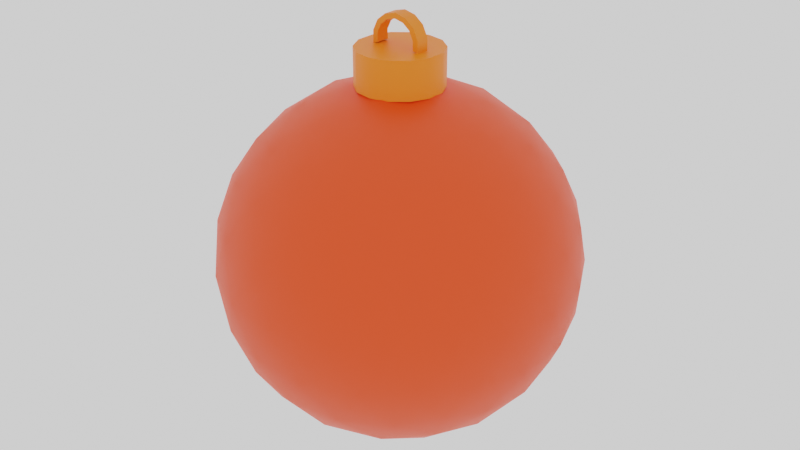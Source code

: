 # Source: ball.blend  (saved by Blender 3.2.14; exported with 4.5.12 LTS)
import bpy
from mathutils import Matrix  # noqa: F401  (used for matrix-valued properties, if any)

bpy.ops.wm.read_factory_settings(use_empty=True)
scene = bpy.context.scene
scene.name = 'Scene'

# ---- collections
col_collection = bpy.data.collections.new('Collection'); scene.collection.children.link(col_collection)

# ---- materials (node trees are filled in below, after node groups)
mat_material_001 = bpy.data.materials.new('Material.001')
mat_material_001.use_transparent_shadow = False

# ---- node groups
ng_auto_smooth = bpy.data.node_groups.new('Auto Smooth', 'GeometryNodeTree')
_s = ng_auto_smooth.interface.new_socket(name='Geometry', in_out='OUTPUT', socket_type='NodeSocketGeometry')
_s = ng_auto_smooth.interface.new_socket(name='Geometry', in_out='INPUT', socket_type='NodeSocketGeometry')
_s = ng_auto_smooth.interface.new_socket(name='Angle', in_out='INPUT', socket_type='NodeSocketFloat')
_s.subtype = 'ANGLE'
_s.min_value = 0.0
_s.max_value = 3.142
ng_auto_smooth.is_modifier = True
_N = ng_auto_smooth.nodes; _L = ng_auto_smooth.links
n0 = _N.new('NodeGroupOutput'); n0.name = 'Group Output'; n0.location = (480, -100)
n1 = _N.new('NodeGroupInput'); n1.name = 'Group Input'; n1.location = (-420, -300)
n2 = _N.new('NodeGroupInput'); n2.name = 'Group Input.001'; n2.location = (-60, -100)
n3 = _N.new('GeometryNodeSetShadeSmooth'); n3.name = 'Set Shade Smooth'; n3.location = (120, -100)
n3.domain = 'EDGE'
n4 = _N.new('GeometryNodeSetShadeSmooth'); n4.name = 'Set Shade Smooth.001'; n4.location = (300, -100)
n5 = _N.new('GeometryNodeInputMeshEdgeAngle'); n5.name = 'Edge Angle'; n5.location = (-420, -220)
n6 = _N.new('GeometryNodeInputEdgeSmooth'); n6.name = 'Is Edge Smooth'; n6.location = (-60, -160)
n7 = _N.new('GeometryNodeInputShadeSmooth'); n7.name = 'Is Face Smooth'; n7.location = (-240, -340)
n8 = _N.new('FunctionNodeBooleanMath'); n8.name = 'Boolean Math'; n8.location = (-60, -220)
n9 = _N.new('FunctionNodeCompare'); n9.name = 'Compare'; n9.location = (-240, -180)
n9.operation = 'LESS_EQUAL'
_L.new(n5.outputs[0], n9.inputs[0])
_L.new(n4.outputs[0], n0.inputs[0])
_L.new(n1.outputs[1], n9.inputs[1])
_L.new(n9.outputs[0], n8.inputs[0])
_L.new(n7.outputs[0], n8.inputs[1])
_L.new(n2.outputs[0], n3.inputs[0])
_L.new(n6.outputs[0], n3.inputs[1])
_L.new(n3.outputs[0], n4.inputs[0])
_L.new(n8.outputs[0], n3.inputs[2])
n0.is_active_output = True

# ---- material node trees
mat_material_001.use_nodes = True; mat_material_001.node_tree.nodes.clear()
_N = mat_material_001.node_tree.nodes; _L = mat_material_001.node_tree.links
n0 = _N.new('ShaderNodeBsdfPrincipled'); n0.name = 'Principled BSDF'; n0.location = (10, 300)
n0.distribution = 'GGX'
n0.subsurface_method = 'RANDOM_WALK_SKIN'
n0.inputs[3].default_value = 1.45
n0.inputs[27].default_value = (0.0, 0.0, 0.0, 1.0)
n0.inputs[28].default_value = 1.0
n1 = _N.new('ShaderNodeOutputMaterial'); n1.name = 'Material Output'; n1.location = (300, 300)
n2 = _N.new('ShaderNodeVertexColor'); n2.name = 'Color Attribute'; n2.location = (-363, 237)
_L.new(n0.outputs[0], n1.inputs[0])
_L.new(n2.outputs[0], n0.inputs[0])
n1.is_active_output = True

# ---- world
world_world = bpy.data.worlds.new('World'); scene.world = world_world
world_world.use_nodes = True; world_world.node_tree.nodes.clear()
_N = world_world.node_tree.nodes; _L = world_world.node_tree.links
n0 = _N.new('ShaderNodeOutputWorld'); n0.name = 'World Output'; n0.location = (300, 300)
n1 = _N.new('ShaderNodeBackground'); n1.name = 'Background'; n1.location = (10, 300)
n1.inputs[0].default_value = (1.0, 1.0, 1.0, 1.0)
_L.new(n1.outputs[0], n0.inputs[0])
n0.is_active_output = True
world_world.color = (0.05088, 0.05088, 0.05088)
world_world.use_sun_shadow = False
world_world.sun_shadow_jitter_overblur = 0.0

# ---- meshes
me_cylinder_001 = bpy.data.meshes.new('Cylinder.001')
me_cylinder_001.from_pydata([(1.626e-09, 0.2363, 0.9678), (1.626e-09, 0.2363, 1.176), (0.1025, 0.2129, 0.9678), (0.1025, 0.2129, 1.176), (0.1847, 0.1473, 0.9678), (0.1847, 0.1473, 1.176), (0.2304, 0.05258, 0.9678), (0.2304, 0.05258, 1.176), (0.2304, -0.05258, 0.9678), (0.2304, -0.05258, 1.176), (0.1847, -0.1473, 0.9678), (0.1847, -0.1473, 1.176), (0.1025, -0.2129, 0.9678), (0.1025, -0.2129, 1.176), (-1.903e-08, -0.2363, 0.9678), (-1.903e-08, -0.2363, 1.176), (-0.1025, -0.2129, 0.9678), (-0.1025, -0.2129, 1.176), (-0.1847, -0.1473, 0.9678), (-0.1847, -0.1473, 1.176), (-0.2304, -0.05258, 0.9678), (-0.2304, -0.05258, 1.176), (-0.2304, 0.05258, 0.9678), (-0.2304, 0.05258, 1.176), (-0.1847, 0.1473, 0.9678), (-0.1847, 0.1473, 1.176), (-0.1025, 0.2129, 0.9678), (-0.1025, 0.2129, 1.176), (0.0, 0.0, -1.0), (0.7236, -0.5257, -0.4472), (-0.2764, -0.8506, -0.4472), (-0.8944, 0.0, -0.4472), (-0.2764, 0.8506, -0.4472), (0.7236, 0.5257, -0.4472), (0.2764, -0.8506, 0.4472), (-0.7236, -0.5257, 0.4472), (-0.7236, 0.5257, 0.4472), (0.2764, 0.8506, 0.4472), (0.8944, 0.0, 0.4472), (0.0, 0.0, 1.0), (-0.2328, -0.7166, -0.6575), (-0.1625, -0.5, -0.8507), (-0.07761, -0.2389, -0.9679), (0.2032, -0.1476, -0.9679), (0.4253, -0.309, -0.8507), (0.6095, -0.4429, -0.6575), (0.5319, -0.6817, -0.5023), (0.2629, -0.809, -0.5257), (-0.02964, -0.8642, -0.5023), (0.8127, 0.2952, -0.5023), (0.8506, 0.0, -0.5257), (0.8127, -0.2952, -0.5023), (0.2032, 0.1476, -0.9679), (0.4253, 0.309, -0.8507), (0.6095, 0.4429, -0.6575), (-0.7534, 0.0, -0.6575), (-0.5257, 0.0, -0.8507), (-0.2511, 0.0, -0.9679), (-0.484, -0.7166, -0.5023), (-0.6882, -0.5, -0.5257), (-0.8311, -0.2389, -0.5023), (-0.2328, 0.7166, -0.6575), (-0.1625, 0.5, -0.8507), (-0.07761, 0.2389, -0.9679), (-0.8311, 0.2389, -0.5023), (-0.6882, 0.5, -0.5257), (-0.484, 0.7166, -0.5023), (-0.02964, 0.8642, -0.5023), (0.2629, 0.809, -0.5257), (0.5319, 0.6817, -0.5023), (0.9566, -0.1476, 0.2511), (0.9511, -0.309, -1.752e-08), (0.8607, -0.4429, -0.2512), (0.8607, 0.4429, -0.2512), (0.9511, 0.309, 1.752e-08), (0.9566, 0.1476, 0.2511), (0.1552, -0.9554, 0.2512), (0.0, -1.0, -1.752e-08), (-0.1552, -0.9554, -0.2512), (0.6872, -0.6817, -0.2512), (0.5878, -0.809, 1.752e-08), (0.436, -0.8642, 0.2512), (-0.8607, -0.4429, 0.2512), (-0.9511, -0.309, -1.752e-08), (-0.9566, -0.1476, -0.2511), (-0.436, -0.8642, -0.2512), (-0.5878, -0.809, 1.752e-08), (-0.6872, -0.6817, 0.2512), (-0.6872, 0.6817, 0.2512), (-0.5878, 0.809, -1.752e-08), (-0.436, 0.8642, -0.2512), (-0.9566, 0.1476, -0.2511), (-0.9511, 0.309, 1.752e-08), (-0.8607, 0.4429, 0.2512), (0.436, 0.8642, 0.2512), (0.5878, 0.809, -1.752e-08), (0.6872, 0.6817, -0.2512), (-0.1552, 0.9554, -0.2512), (0.0, 1.0, 1.752e-08), (0.1552, 0.9554, 0.2512), (0.8311, -0.2389, 0.5023), (0.6882, -0.5, 0.5257), (0.484, -0.7166, 0.5023), (0.02964, -0.8642, 0.5023), (-0.2629, -0.809, 0.5257), (-0.5319, -0.6817, 0.5023), (-0.8127, -0.2952, 0.5023), (-0.8506, 0.0, 0.5257), (-0.8127, 0.2952, 0.5023), (-0.5319, 0.6817, 0.5023), (-0.2629, 0.809, 0.5257), (0.02964, 0.8642, 0.5023), (0.484, 0.7166, 0.5023), (0.6882, 0.5, 0.5257), (0.8311, 0.2389, 0.5023), (0.07761, -0.2389, 0.9679), (0.1625, -0.5, 0.8507), (0.2328, -0.7166, 0.6575), (0.7534, 0.0, 0.6575), (0.5257, 0.0, 0.8507), (0.2511, 0.0, 0.9679), (-0.2032, -0.1476, 0.9679), (-0.4253, -0.309, 0.8507), (-0.6095, -0.4429, 0.6575), (-0.2032, 0.1476, 0.9679), (-0.4253, 0.309, 0.8507), (-0.6095, 0.4429, 0.6575), (0.07761, 0.2389, 0.9679), (0.1625, 0.5, 0.8507), (0.2328, 0.7166, 0.6575), (0.3618, 0.2629, 0.8944), (0.6382, 0.2629, 0.7236), (0.4472, 0.5257, 0.7236), (-0.1382, 0.4253, 0.8944), (-0.05279, 0.6882, 0.7236), (-0.3618, 0.5878, 0.7236), (-0.4472, 0.0, 0.8944), (-0.6708, 0.1625, 0.7236), (-0.6708, -0.1625, 0.7236), (-0.1382, -0.4253, 0.8944), (-0.3618, -0.5878, 0.7236), (-0.05279, -0.6882, 0.7236), (0.3618, -0.2629, 0.8944), (0.4472, -0.5257, 0.7236), (0.6382, -0.2629, 0.7236), (0.8618, 0.4253, 0.2764), (0.809, 0.5878, 0.0), (0.6708, 0.6882, 0.2764), (-0.1382, 0.9511, 0.2764), (-0.309, 0.9511, -4.92e-07), (-0.4472, 0.8506, 0.2764), (-0.9472, 0.1625, 0.2764), (-1.0, -3.608e-07, 6.232e-07), (-0.9472, -0.1625, 0.2764), (-0.4472, -0.8506, 0.2764), (-0.309, -0.9511, -7.872e-07), (-0.1382, -0.9511, 0.2764), (0.6708, -0.6882, 0.2764), (0.809, -0.5878, -1.902e-06), (0.8618, -0.4253, 0.2764), (0.309, 0.9511, -2.615e-14), (0.4472, 0.8506, -0.2764), (0.1382, 0.9511, -0.2764), (-0.809, 0.5878, -7.845e-14), (-0.6708, 0.6882, -0.2764), (-0.8618, 0.4253, -0.2764), (-0.809, -0.5878, 8.031e-14), (-0.8618, -0.4253, -0.2764), (-0.6708, -0.6882, -0.2764), (0.309, -0.9511, 2.802e-14), (0.1382, -0.9511, -0.2764), (0.4472, -0.8506, -0.2764), (1.0, 0.0, 0.0), (0.9472, -0.1625, -0.2764), (0.9472, 0.1625, -0.2764), (0.3618, 0.5878, -0.7236), (0.1382, 0.4253, -0.8944), (0.05279, 0.6882, -0.7236), (-0.4472, 0.5257, -0.7236), (-0.3618, 0.2629, -0.8944), (-0.6382, 0.2629, -0.7236), (-0.6382, -0.2629, -0.7236), (-0.3618, -0.2629, -0.8944), (-0.4472, -0.5257, -0.7236), (0.6708, 0.1625, -0.7236), (0.6708, -0.1625, -0.7236), (0.4472, -7.38e-07, -0.8944), (0.05279, -0.6882, -0.7236), (0.1382, -0.4253, -0.8944), (0.3618, -0.5878, -0.7236), (0.1128, -0.03865, 1.182), (0.1128, 0.03865, 1.182), (0.1128, -0.03865, 1.234), (0.1128, 0.03865, 1.234), (0.09049, -0.03865, 1.28), (0.09049, 0.03865, 1.28), (0.05022, -0.03865, 1.312), (0.05022, 0.03865, 1.312), (-1e-08, -0.03865, 1.324), (-1e-08, 0.03865, 1.324), (-0.05022, -0.03865, 1.312), (-0.05022, 0.03865, 1.312), (-0.09049, -0.03865, 1.28), (-0.09049, 0.03865, 1.28), (-0.1128, -0.03865, 1.234), (-0.1128, 0.03865, 1.234), (-0.1128, -0.03865, 1.182), (-0.1128, 0.03865, 1.182), (0.1421, -0.03865, 1.175), (0.1421, 0.03865, 1.175), (0.1421, -0.03865, 1.24), (0.1421, 0.03865, 1.24), (0.1139, -0.03865, 1.299), (0.1139, 0.03865, 1.299), (0.06323, -0.03865, 1.339), (0.06323, 0.03865, 1.339), (-1.092e-08, -0.03865, 1.354), (-1.092e-08, 0.03865, 1.354), (-0.06323, -0.03865, 1.339), (-0.06323, 0.03865, 1.339), (-0.1139, -0.03865, 1.299), (-0.1139, 0.03865, 1.299), (-0.1421, -0.03865, 1.24), (-0.1421, 0.03865, 1.24), (-0.1421, -0.03865, 1.175), (-0.1421, 0.03865, 1.175)], [], [(0, 1, 3, 2), (2, 3, 5, 4), (4, 5, 7, 6), (6, 7, 9, 8), (8, 9, 11, 10), (10, 11, 13, 12), (12, 13, 15, 14), (14, 15, 17, 16), (16, 17, 19, 18), (18, 19, 21, 20), (20, 21, 23, 22), (22, 23, 25, 24), (3, 1, 27, 25, 23, 21, 19, 17, 15, 13, 11, 9, 7, 5), (24, 25, 27, 26), (26, 27, 1, 0), (0, 2, 4, 6, 8, 10, 12, 14, 16, 18, 20, 22, 24, 26), (28, 43, 42), (29, 45, 51), (28, 42, 57), (28, 57, 63), (28, 63, 52), (29, 51, 72), (30, 48, 78), (31, 60, 84), (32, 66, 90), (33, 69, 96), (29, 72, 79), (30, 78, 85), (31, 84, 91), (32, 90, 97), (33, 96, 73), (34, 102, 117), (35, 105, 123), (36, 108, 126), (37, 111, 129), (38, 114, 118), (120, 127, 39), (119, 130, 120), (118, 131, 119), (120, 130, 127), (130, 128, 127), (119, 131, 130), (131, 132, 130), (130, 132, 128), (132, 129, 128), (118, 114, 131), (114, 113, 131), (131, 113, 132), (113, 112, 132), (132, 112, 129), (112, 37, 129), (127, 124, 39), (128, 133, 127), (129, 134, 128), (127, 133, 124), (133, 125, 124), (128, 134, 133), (134, 135, 133), (133, 135, 125), (135, 126, 125), (129, 111, 134), (111, 110, 134), (134, 110, 135), (110, 109, 135), (135, 109, 126), (109, 36, 126), (124, 121, 39), (125, 136, 124), (126, 137, 125), (124, 136, 121), (136, 122, 121), (125, 137, 136), (137, 138, 136), (136, 138, 122), (138, 123, 122), (126, 108, 137), (108, 107, 137), (137, 107, 138), (107, 106, 138), (138, 106, 123), (106, 35, 123), (121, 115, 39), (122, 139, 121), (123, 140, 122), (121, 139, 115), (139, 116, 115), (122, 140, 139), (140, 141, 139), (139, 141, 116), (141, 117, 116), (123, 105, 140), (105, 104, 140), (140, 104, 141), (104, 103, 141), (141, 103, 117), (103, 34, 117), (115, 120, 39), (116, 142, 115), (117, 143, 116), (115, 142, 120), (142, 119, 120), (116, 143, 142), (143, 144, 142), (142, 144, 119), (144, 118, 119), (117, 102, 143), (102, 101, 143), (143, 101, 144), (101, 100, 144), (144, 100, 118), (100, 38, 118), (75, 114, 38), (74, 145, 75), (73, 146, 74), (75, 145, 114), (145, 113, 114), (74, 146, 145), (146, 147, 145), (145, 147, 113), (147, 112, 113), (73, 96, 146), (96, 95, 146), (146, 95, 147), (95, 94, 147), (147, 94, 112), (94, 37, 112), (99, 111, 37), (98, 148, 99), (97, 149, 98), (99, 148, 111), (148, 110, 111), (98, 149, 148), (149, 150, 148), (148, 150, 110), (150, 109, 110), (97, 90, 149), (90, 89, 149), (149, 89, 150), (89, 88, 150), (150, 88, 109), (88, 36, 109), (93, 108, 36), (92, 151, 93), (91, 152, 92), (93, 151, 108), (151, 107, 108), (92, 152, 151), (152, 153, 151), (151, 153, 107), (153, 106, 107), (91, 84, 152), (84, 83, 152), (152, 83, 153), (83, 82, 153), (153, 82, 106), (82, 35, 106), (87, 105, 35), (86, 154, 87), (85, 155, 86), (87, 154, 105), (154, 104, 105), (86, 155, 154), (155, 156, 154), (154, 156, 104), (156, 103, 104), (85, 78, 155), (78, 77, 155), (155, 77, 156), (77, 76, 156), (156, 76, 103), (76, 34, 103), (81, 102, 34), (80, 157, 81), (79, 158, 80), (81, 157, 102), (157, 101, 102), (80, 158, 157), (158, 159, 157), (157, 159, 101), (159, 100, 101), (79, 72, 158), (72, 71, 158), (158, 71, 159), (71, 70, 159), (159, 70, 100), (70, 38, 100), (94, 99, 37), (95, 160, 94), (96, 161, 95), (94, 160, 99), (160, 98, 99), (95, 161, 160), (161, 162, 160), (160, 162, 98), (162, 97, 98), (96, 69, 161), (69, 68, 161), (161, 68, 162), (68, 67, 162), (162, 67, 97), (67, 32, 97), (88, 93, 36), (89, 163, 88), (90, 164, 89), (88, 163, 93), (163, 92, 93), (89, 164, 163), (164, 165, 163), (163, 165, 92), (165, 91, 92), (90, 66, 164), (66, 65, 164), (164, 65, 165), (65, 64, 165), (165, 64, 91), (64, 31, 91), (82, 87, 35), (83, 166, 82), (84, 167, 83), (82, 166, 87), (166, 86, 87), (83, 167, 166), (167, 168, 166), (166, 168, 86), (168, 85, 86), (84, 60, 167), (60, 59, 167), (167, 59, 168), (59, 58, 168), (168, 58, 85), (58, 30, 85), (76, 81, 34), (77, 169, 76), (78, 170, 77), (76, 169, 81), (169, 80, 81), (77, 170, 169), (170, 171, 169), (169, 171, 80), (171, 79, 80), (78, 48, 170), (48, 47, 170), (170, 47, 171), (47, 46, 171), (171, 46, 79), (46, 29, 79), (70, 75, 38), (71, 172, 70), (72, 173, 71), (70, 172, 75), (172, 74, 75), (71, 173, 172), (173, 174, 172), (172, 174, 74), (174, 73, 74), (72, 51, 173), (51, 50, 173), (173, 50, 174), (50, 49, 174), (174, 49, 73), (49, 33, 73), (54, 69, 33), (53, 175, 54), (52, 176, 53), (54, 175, 69), (175, 68, 69), (53, 176, 175), (176, 177, 175), (175, 177, 68), (177, 67, 68), (52, 63, 176), (63, 62, 176), (176, 62, 177), (62, 61, 177), (177, 61, 67), (61, 32, 67), (61, 66, 32), (62, 178, 61), (63, 179, 62), (61, 178, 66), (178, 65, 66), (62, 179, 178), (179, 180, 178), (178, 180, 65), (180, 64, 65), (63, 57, 179), (57, 56, 179), (179, 56, 180), (56, 55, 180), (180, 55, 64), (55, 31, 64), (55, 60, 31), (56, 181, 55), (57, 182, 56), (55, 181, 60), (181, 59, 60), (56, 182, 181), (182, 183, 181), (181, 183, 59), (183, 58, 59), (57, 42, 182), (42, 41, 182), (182, 41, 183), (41, 40, 183), (183, 40, 58), (40, 30, 58), (49, 54, 33), (50, 184, 49), (51, 185, 50), (49, 184, 54), (184, 53, 54), (50, 185, 184), (185, 186, 184), (184, 186, 53), (186, 52, 53), (51, 45, 185), (45, 44, 185), (185, 44, 186), (44, 43, 186), (186, 43, 52), (43, 28, 52), (40, 48, 30), (41, 187, 40), (42, 188, 41), (40, 187, 48), (187, 47, 48), (41, 188, 187), (188, 189, 187), (187, 189, 47), (189, 46, 47), (42, 43, 188), (43, 44, 188), (188, 44, 189), (44, 45, 189), (189, 45, 46), (45, 29, 46), (208, 209, 211, 210), (210, 211, 213, 212), (212, 213, 215, 214), (214, 215, 217, 216), (216, 217, 219, 218), (218, 219, 221, 220), (220, 221, 223, 222), (222, 223, 225, 224), (193, 191, 190, 192), (195, 193, 192, 194), (192, 190, 208, 210), (191, 193, 211, 209), (194, 192, 210, 212), (193, 195, 213, 211), (196, 194, 212, 214), (195, 197, 215, 213), (198, 196, 214, 216), (197, 199, 217, 215), (200, 198, 216, 218), (199, 201, 219, 217), (202, 200, 218, 220), (201, 203, 221, 219), (204, 202, 220, 222), (203, 205, 223, 221), (206, 204, 222, 224), (205, 207, 225, 223), (197, 195, 194, 196), (199, 197, 196, 198), (201, 199, 198, 200), (203, 201, 200, 202), (205, 203, 202, 204), (207, 205, 204, 206)])
me_cylinder_001.polygons.foreach_set('use_smooth', [True] * 368)
_uv = me_cylinder_001.uv_layers.new(name='UVMap')
_uv.uv.foreach_set('vector', [1.0, 0.5, 1.0, 1.0, 0.9286, 1.0, 0.9286, 0.5, 0.9286, 0.5, 0.9286, 1.0, 0.8571, 1.0, 0.8571, 0.5, 0.8571, 0.5, 0.8571, 1.0, 0.7857, 1.0, 0.7857, 0.5, 0.7857, 0.5, 0.7857, 1.0, 0.7143, 1.0, 0.7143, 0.5, 0.7143, 0.5, 0.7143, 1.0, 0.6429, 1.0, 0.6429, 0.5, 0.6429, 0.5, 0.6429, 1.0, 0.5714, 1.0, 0.5714, 0.5, 0.5714, 0.5, 0.5714, 1.0, 0.5, 1.0, 0.5, 0.5, 0.5, 0.5, 0.5, 1.0, 0.4286, 1.0, 0.4286, 0.5, 0.4286, 0.5, 0.4286, 1.0, 0.3571, 1.0, 0.3571, 0.5, 0.3571, 0.5, 0.3571, 1.0, 0.2857, 1.0, 0.2857, 0.5, 0.2857, 0.5, 0.2857, 1.0, 0.2143, 1.0, 0.2143, 0.5, 0.2143, 0.5, 0.2143, 1.0, 0.1429, 1.0, 0.1429, 0.5, 0.3541, 0.4662, 0.25, 0.49, 0.1459, 0.4662, 0.06236, 0.3996, 0.01602, 0.3034, 0.01602, 0.1966, 0.06236, 0.1004, 0.1459, 0.03377, 0.25, 0.01, 0.3541, 0.03377, 0.4376, 0.1004, 0.484, 0.1966, 0.484, 0.3034, 0.4376, 0.3996, 0.1429, 0.5, 0.1429, 1.0, 0.07143, 1.0, 0.07143, 0.5, 0.07143, 0.5, 0.07143, 1.0, -1.341e-07, 1.0, -1.341e-07, 0.5, 0.75, 0.49, 0.8541, 0.4662, 0.9376, 0.3996, 0.984, 0.3034, 0.984, 0.1966, 0.9376, 0.1004, 0.8541, 0.03377, 0.75, 0.01, 0.6459, 0.03377, 0.5624, 0.1004, 0.516, 0.1966, 0.516, 0.3034, 0.5624, 0.3996, 0.6459, 0.4662, 0.1818, 0.0, 0.2045, 0.03937, 0.1591, 0.03937, 0.2727, 0.1575, 0.2955, 0.1181, 0.3182, 0.1575, 0.9091, 0.0, 0.9318, 0.03937, 0.8864, 0.03937, 0.7273, 0.0, 0.75, 0.03937, 0.7045, 0.03937, 0.5455, 0.0, 0.5682, 0.03937, 0.5227, 0.03937, 0.2727, 0.1575, 0.3182, 0.1575, 0.2955, 0.1968, 0.09091, 0.1575, 0.1364, 0.1575, 0.1136, 0.1968, 0.8182, 0.1575, 0.8636, 0.1575, 0.8409, 0.1968, 0.6364, 0.1575, 0.6818, 0.1575, 0.6591, 0.1968, 0.4545, 0.1575, 0.5, 0.1575, 0.4773, 0.1968, 0.2727, 0.1575, 0.2955, 0.1968, 0.25, 0.1968, 0.09091, 0.1575, 0.1136, 0.1968, 0.06818, 0.1968, 0.8182, 0.1575, 0.8409, 0.1968, 0.7955, 0.1968, 0.6364, 0.1575, 0.6591, 0.1968, 0.6136, 0.1968, 0.4545, 0.1575, 0.4773, 0.1968, 0.4318, 0.1968, 0.1818, 0.3149, 0.2273, 0.3149, 0.2045, 0.3543, 0.0, 0.3149, 0.04545, 0.3149, 0.02273, 0.3543, 0.7273, 0.3149, 0.7727, 0.3149, 0.75, 0.3543, 0.5455, 0.3149, 0.5909, 0.3149, 0.5682, 0.3543, 0.3636, 0.3149, 0.4091, 0.3149, 0.3864, 0.3543, 0.4318, 0.433, 0.4773, 0.433, 0.4545, 0.4724, 0.4091, 0.3937, 0.4545, 0.3937, 0.4318, 0.433, 0.3864, 0.3543, 0.4318, 0.3543, 0.4091, 0.3937, 0.4318, 0.433, 0.4545, 0.3937, 0.4773, 0.433, 0.4545, 0.3937, 0.5, 0.3937, 0.4773, 0.433, 0.4091, 0.3937, 0.4318, 0.3543, 0.4545, 0.3937, 0.4318, 0.3543, 0.4773, 0.3543, 0.4545, 0.3937, 0.4545, 0.3937, 0.4773, 0.3543, 0.5, 0.3937, 0.4773, 0.3543, 0.5227, 0.3543, 0.5, 0.3937, 0.3864, 0.3543, 0.4091, 0.3149, 0.4318, 0.3543, 0.4091, 0.3149, 0.4545, 0.3149, 0.4318, 0.3543, 0.4318, 0.3543, 0.4545, 0.3149, 0.4773, 0.3543, 0.4545, 0.3149, 0.5, 0.3149, 0.4773, 0.3543, 0.4773, 0.3543, 0.5, 0.3149, 0.5227, 0.3543, 0.5, 0.3149, 0.5455, 0.3149, 0.5227, 0.3543, 0.6136, 0.433, 0.6591, 0.433, 0.6364, 0.4724, 0.5909, 0.3937, 0.6364, 0.3937, 0.6136, 0.433, 0.5682, 0.3543, 0.6136, 0.3543, 0.5909, 0.3937, 0.6136, 0.433, 0.6364, 0.3937, 0.6591, 0.433, 0.6364, 0.3937, 0.6818, 0.3937, 0.6591, 0.433, 0.5909, 0.3937, 0.6136, 0.3543, 0.6364, 0.3937, 0.6136, 0.3543, 0.6591, 0.3543, 0.6364, 0.3937, 0.6364, 0.3937, 0.6591, 0.3543, 0.6818, 0.3937, 0.6591, 0.3543, 0.7045, 0.3543, 0.6818, 0.3937, 0.5682, 0.3543, 0.5909, 0.3149, 0.6136, 0.3543, 0.5909, 0.3149, 0.6364, 0.3149, 0.6136, 0.3543, 0.6136, 0.3543, 0.6364, 0.3149, 0.6591, 0.3543, 0.6364, 0.3149, 0.6818, 0.3149, 0.6591, 0.3543, 0.6591, 0.3543, 0.6818, 0.3149, 0.7045, 0.3543, 0.6818, 0.3149, 0.7273, 0.3149, 0.7045, 0.3543, 0.7955, 0.433, 0.8409, 0.433, 0.8182, 0.4724, 0.7727, 0.3937, 0.8182, 0.3937, 0.7955, 0.433, 0.75, 0.3543, 0.7955, 0.3543, 0.7727, 0.3937, 0.7955, 0.433, 0.8182, 0.3937, 0.8409, 0.433, 0.8182, 0.3937, 0.8636, 0.3937, 0.8409, 0.433, 0.7727, 0.3937, 0.7955, 0.3543, 0.8182, 0.3937, 0.7955, 0.3543, 0.8409, 0.3543, 0.8182, 0.3937, 0.8182, 0.3937, 0.8409, 0.3543, 0.8636, 0.3937, 0.8409, 0.3543, 0.8864, 0.3543, 0.8636, 0.3937, 0.75, 0.3543, 0.7727, 0.3149, 0.7955, 0.3543, 0.7727, 0.3149, 0.8182, 0.3149, 0.7955, 0.3543, 0.7955, 0.3543, 0.8182, 0.3149, 0.8409, 0.3543, 0.8182, 0.3149, 0.8636, 0.3149, 0.8409, 0.3543, 0.8409, 0.3543, 0.8636, 0.3149, 0.8864, 0.3543, 0.8636, 0.3149, 0.9091, 0.3149, 0.8864, 0.3543, 0.06818, 0.433, 0.1136, 0.433, 0.09091, 0.4724, 0.04545, 0.3937, 0.09091, 0.3937, 0.06818, 0.433, 0.02273, 0.3543, 0.06818, 0.3543, 0.04545, 0.3937, 0.06818, 0.433, 0.09091, 0.3937, 0.1136, 0.433, 0.09091, 0.3937, 0.1364, 0.3937, 0.1136, 0.433, 0.04545, 0.3937, 0.06818, 0.3543, 0.09091, 0.3937, 0.06818, 0.3543, 0.1136, 0.3543, 0.09091, 0.3937, 0.09091, 0.3937, 0.1136, 0.3543, 0.1364, 0.3937, 0.1136, 0.3543, 0.1591, 0.3543, 0.1364, 0.3937, 0.02273, 0.3543, 0.04545, 0.3149, 0.06818, 0.3543, 0.04545, 0.3149, 0.09091, 0.3149, 0.06818, 0.3543, 0.06818, 0.3543, 0.09091, 0.3149, 0.1136, 0.3543, 0.09091, 0.3149, 0.1364, 0.3149, 0.1136, 0.3543, 0.1136, 0.3543, 0.1364, 0.3149, 0.1591, 0.3543, 0.1364, 0.3149, 0.1818, 0.3149, 0.1591, 0.3543, 0.25, 0.433, 0.2955, 0.433, 0.2727, 0.4724, 0.2273, 0.3937, 0.2727, 0.3937, 0.25, 0.433, 0.2045, 0.3543, 0.25, 0.3543, 0.2273, 0.3937, 0.25, 0.433, 0.2727, 0.3937, 0.2955, 0.433, 0.2727, 0.3937, 0.3182, 0.3937, 0.2955, 0.433, 0.2273, 0.3937, 0.25, 0.3543, 0.2727, 0.3937, 0.25, 0.3543, 0.2955, 0.3543, 0.2727, 0.3937, 0.2727, 0.3937, 0.2955, 0.3543, 0.3182, 0.3937, 0.2955, 0.3543, 0.3409, 0.3543, 0.3182, 0.3937, 0.2045, 0.3543, 0.2273, 0.3149, 0.25, 0.3543, 0.2273, 0.3149, 0.2727, 0.3149, 0.25, 0.3543, 0.25, 0.3543, 0.2727, 0.3149, 0.2955, 0.3543, 0.2727, 0.3149, 0.3182, 0.3149, 0.2955, 0.3543, 0.2955, 0.3543, 0.3182, 0.3149, 0.3409, 0.3543, 0.3182, 0.3149, 0.3636, 0.3149, 0.3409, 0.3543, 0.3864, 0.2756, 0.4091, 0.3149, 0.3636, 0.3149, 0.4091, 0.2362, 0.4318, 0.2756, 0.3864, 0.2756, 0.4318, 0.1968, 0.4545, 0.2362, 0.4091, 0.2362, 0.3864, 0.2756, 0.4318, 0.2756, 0.4091, 0.3149, 0.4318, 0.2756, 0.4545, 0.3149, 0.4091, 0.3149, 0.4091, 0.2362, 0.4545, 0.2362, 0.4318, 0.2756, 0.4545, 0.2362, 0.4773, 0.2756, 0.4318, 0.2756, 0.4318, 0.2756, 0.4773, 0.2756, 0.4545, 0.3149, 0.4773, 0.2756, 0.5, 0.3149, 0.4545, 0.3149, 0.4318, 0.1968, 0.4773, 0.1968, 0.4545, 0.2362, 0.4773, 0.1968, 0.5, 0.2362, 0.4545, 0.2362, 0.4545, 0.2362, 0.5, 0.2362, 0.4773, 0.2756, 0.5, 0.2362, 0.5227, 0.2756, 0.4773, 0.2756, 0.4773, 0.2756, 0.5227, 0.2756, 0.5, 0.3149, 0.5227, 0.2756, 0.5455, 0.3149, 0.5, 0.3149, 0.5682, 0.2756, 0.5909, 0.3149, 0.5455, 0.3149, 0.5909, 0.2362, 0.6136, 0.2756, 0.5682, 0.2756, 0.6136, 0.1968, 0.6364, 0.2362, 0.5909, 0.2362, 0.5682, 0.2756, 0.6136, 0.2756, 0.5909, 0.3149, 0.6136, 0.2756, 0.6364, 0.3149, 0.5909, 0.3149, 0.5909, 0.2362, 0.6364, 0.2362, 0.6136, 0.2756, 0.6364, 0.2362, 0.6591, 0.2756, 0.6136, 0.2756, 0.6136, 0.2756, 0.6591, 0.2756, 0.6364, 0.3149, 0.6591, 0.2756, 0.6818, 0.3149, 0.6364, 0.3149, 0.6136, 0.1968, 0.6591, 0.1968, 0.6364, 0.2362, 0.6591, 0.1968, 0.6818, 0.2362, 0.6364, 0.2362, 0.6364, 0.2362, 0.6818, 0.2362, 0.6591, 0.2756, 0.6818, 0.2362, 0.7045, 0.2756, 0.6591, 0.2756, 0.6591, 0.2756, 0.7045, 0.2756, 0.6818, 0.3149, 0.7045, 0.2756, 0.7273, 0.3149, 0.6818, 0.3149, 0.75, 0.2756, 0.7727, 0.3149, 0.7273, 0.3149, 0.7727, 0.2362, 0.7955, 0.2756, 0.75, 0.2756, 0.7955, 0.1968, 0.8182, 0.2362, 0.7727, 0.2362, 0.75, 0.2756, 0.7955, 0.2756, 0.7727, 0.3149, 0.7955, 0.2756, 0.8182, 0.3149, 0.7727, 0.3149, 0.7727, 0.2362, 0.8182, 0.2362, 0.7955, 0.2756, 0.8182, 0.2362, 0.8409, 0.2756, 0.7955, 0.2756, 0.7955, 0.2756, 0.8409, 0.2756, 0.8182, 0.3149, 0.8409, 0.2756, 0.8636, 0.3149, 0.8182, 0.3149, 0.7955, 0.1968, 0.8409, 0.1968, 0.8182, 0.2362, 0.8409, 0.1968, 0.8636, 0.2362, 0.8182, 0.2362, 0.8182, 0.2362, 0.8636, 0.2362, 0.8409, 0.2756, 0.8636, 0.2362, 0.8864, 0.2756, 0.8409, 0.2756, 0.8409, 0.2756, 0.8864, 0.2756, 0.8636, 0.3149, 0.8864, 0.2756, 0.9091, 0.3149, 0.8636, 0.3149, 0.02273, 0.2756, 0.04545, 0.3149, 0.0, 0.3149, 0.04545, 0.2362, 0.06818, 0.2756, 0.02273, 0.2756, 0.06818, 0.1968, 0.09091, 0.2362, 0.04545, 0.2362, 0.02273, 0.2756, 0.06818, 0.2756, 0.04545, 0.3149, 0.06818, 0.2756, 0.09091, 0.3149, 0.04545, 0.3149, 0.04545, 0.2362, 0.09091, 0.2362, 0.06818, 0.2756, 0.09091, 0.2362, 0.1136, 0.2756, 0.06818, 0.2756, 0.06818, 0.2756, 0.1136, 0.2756, 0.09091, 0.3149, 0.1136, 0.2756, 0.1364, 0.3149, 0.09091, 0.3149, 0.06818, 0.1968, 0.1136, 0.1968, 0.09091, 0.2362, 0.1136, 0.1968, 0.1364, 0.2362, 0.09091, 0.2362, 0.09091, 0.2362, 0.1364, 0.2362, 0.1136, 0.2756, 0.1364, 0.2362, 0.1591, 0.2756, 0.1136, 0.2756, 0.1136, 0.2756, 0.1591, 0.2756, 0.1364, 0.3149, 0.1591, 0.2756, 0.1818, 0.3149, 0.1364, 0.3149, 0.2045, 0.2756, 0.2273, 0.3149, 0.1818, 0.3149, 0.2273, 0.2362, 0.25, 0.2756, 0.2045, 0.2756, 0.25, 0.1968, 0.2727, 0.2362, 0.2273, 0.2362, 0.2045, 0.2756, 0.25, 0.2756, 0.2273, 0.3149, 0.25, 0.2756, 0.2727, 0.3149, 0.2273, 0.3149, 0.2273, 0.2362, 0.2727, 0.2362, 0.25, 0.2756, 0.2727, 0.2362, 0.2955, 0.2756, 0.25, 0.2756, 0.25, 0.2756, 0.2955, 0.2756, 0.2727, 0.3149, 0.2955, 0.2756, 0.3182, 0.3149, 0.2727, 0.3149, 0.25, 0.1968, 0.2955, 0.1968, 0.2727, 0.2362, 0.2955, 0.1968, 0.3182, 0.2362, 0.2727, 0.2362, 0.2727, 0.2362, 0.3182, 0.2362, 0.2955, 0.2756, 0.3182, 0.2362, 0.3409, 0.2756, 0.2955, 0.2756, 0.2955, 0.2756, 0.3409, 0.2756, 0.3182, 0.3149, 0.3409, 0.2756, 0.3636, 0.3149, 0.3182, 0.3149, 0.5227, 0.2756, 0.5682, 0.2756, 0.5455, 0.3149, 0.5, 0.2362, 0.5455, 0.2362, 0.5227, 0.2756, 0.4773, 0.1968, 0.5227, 0.1968, 0.5, 0.2362, 0.5227, 0.2756, 0.5455, 0.2362, 0.5682, 0.2756, 0.5455, 0.2362, 0.5909, 0.2362, 0.5682, 0.2756, 0.5, 0.2362, 0.5227, 0.1968, 0.5455, 0.2362, 0.5227, 0.1968, 0.5682, 0.1968, 0.5455, 0.2362, 0.5455, 0.2362, 0.5682, 0.1968, 0.5909, 0.2362, 0.5682, 0.1968, 0.6136, 0.1968, 0.5909, 0.2362, 0.4773, 0.1968, 0.5, 0.1575, 0.5227, 0.1968, 0.5, 0.1575, 0.5455, 0.1575, 0.5227, 0.1968, 0.5227, 0.1968, 0.5455, 0.1575, 0.5682, 0.1968, 0.5455, 0.1575, 0.5909, 0.1575, 0.5682, 0.1968, 0.5682, 0.1968, 0.5909, 0.1575, 0.6136, 0.1968, 0.5909, 0.1575, 0.6364, 0.1575, 0.6136, 0.1968, 0.7045, 0.2756, 0.75, 0.2756, 0.7273, 0.3149, 0.6818, 0.2362, 0.7273, 0.2362, 0.7045, 0.2756, 0.6591, 0.1968, 0.7045, 0.1968, 0.6818, 0.2362, 0.7045, 0.2756, 0.7273, 0.2362, 0.75, 0.2756, 0.7273, 0.2362, 0.7727, 0.2362, 0.75, 0.2756, 0.6818, 0.2362, 0.7045, 0.1968, 0.7273, 0.2362, 0.7045, 0.1968, 0.75, 0.1968, 0.7273, 0.2362, 0.7273, 0.2362, 0.75, 0.1968, 0.7727, 0.2362, 0.75, 0.1968, 0.7955, 0.1968, 0.7727, 0.2362, 0.6591, 0.1968, 0.6818, 0.1575, 0.7045, 0.1968, 0.6818, 0.1575, 0.7273, 0.1575, 0.7045, 0.1968, 0.7045, 0.1968, 0.7273, 0.1575, 0.75, 0.1968, 0.7273, 0.1575, 0.7727, 0.1575, 0.75, 0.1968, 0.75, 0.1968, 0.7727, 0.1575, 0.7955, 0.1968, 0.7727, 0.1575, 0.8182, 0.1575, 0.7955, 0.1968, 0.8864, 0.2756, 0.9318, 0.2756, 0.9091, 0.3149, 0.8636, 0.2362, 0.9091, 0.2362, 0.8864, 0.2756, 0.8409, 0.1968, 0.8864, 0.1968, 0.8636, 0.2362, 0.8864, 0.2756, 0.9091, 0.2362, 0.9318, 0.2756, 0.9091, 0.2362, 0.9545, 0.2362, 0.9318, 0.2756, 0.8636, 0.2362, 0.8864, 0.1968, 0.9091, 0.2362, 0.8864, 0.1968, 0.9318, 0.1968, 0.9091, 0.2362, 0.9091, 0.2362, 0.9318, 0.1968, 0.9545, 0.2362, 0.9318, 0.1968, 0.9773, 0.1968, 0.9545, 0.2362, 0.8409, 0.1968, 0.8636, 0.1575, 0.8864, 0.1968, 0.8636, 0.1575, 0.9091, 0.1575, 0.8864, 0.1968, 0.8864, 0.1968, 0.9091, 0.1575, 0.9318, 0.1968, 0.9091, 0.1575, 0.9545, 0.1575, 0.9318, 0.1968, 0.9318, 0.1968, 0.9545, 0.1575, 0.9773, 0.1968, 0.9545, 0.1575, 1.0, 0.1575, 0.9773, 0.1968, 0.1591, 0.2756, 0.2045, 0.2756, 0.1818, 0.3149, 0.1364, 0.2362, 0.1818, 0.2362, 0.1591, 0.2756, 0.1136, 0.1968, 0.1591, 0.1968, 0.1364, 0.2362, 0.1591, 0.2756, 0.1818, 0.2362, 0.2045, 0.2756, 0.1818, 0.2362, 0.2273, 0.2362, 0.2045, 0.2756, 0.1364, 0.2362, 0.1591, 0.1968, 0.1818, 0.2362, 0.1591, 0.1968, 0.2045, 0.1968, 0.1818, 0.2362, 0.1818, 0.2362, 0.2045, 0.1968, 0.2273, 0.2362, 0.2045, 0.1968, 0.25, 0.1968, 0.2273, 0.2362, 0.1136, 0.1968, 0.1364, 0.1575, 0.1591, 0.1968, 0.1364, 0.1575, 0.1818, 0.1575, 0.1591, 0.1968, 0.1591, 0.1968, 0.1818, 0.1575, 0.2045, 0.1968, 0.1818, 0.1575, 0.2273, 0.1575, 0.2045, 0.1968, 0.2045, 0.1968, 0.2273, 0.1575, 0.25, 0.1968, 0.2273, 0.1575, 0.2727, 0.1575, 0.25, 0.1968, 0.3409, 0.2756, 0.3864, 0.2756, 0.3636, 0.3149, 0.3182, 0.2362, 0.3636, 0.2362, 0.3409, 0.2756, 0.2955, 0.1968, 0.3409, 0.1968, 0.3182, 0.2362, 0.3409, 0.2756, 0.3636, 0.2362, 0.3864, 0.2756, 0.3636, 0.2362, 0.4091, 0.2362, 0.3864, 0.2756, 0.3182, 0.2362, 0.3409, 0.1968, 0.3636, 0.2362, 0.3409, 0.1968, 0.3864, 0.1968, 0.3636, 0.2362, 0.3636, 0.2362, 0.3864, 0.1968, 0.4091, 0.2362, 0.3864, 0.1968, 0.4318, 0.1968, 0.4091, 0.2362, 0.2955, 0.1968, 0.3182, 0.1575, 0.3409, 0.1968, 0.3182, 0.1575, 0.3636, 0.1575, 0.3409, 0.1968, 0.3409, 0.1968, 0.3636, 0.1575, 0.3864, 0.1968, 0.3636, 0.1575, 0.4091, 0.1575, 0.3864, 0.1968, 0.3864, 0.1968, 0.4091, 0.1575, 0.4318, 0.1968, 0.4091, 0.1575, 0.4545, 0.1575, 0.4318, 0.1968, 0.4773, 0.1181, 0.5, 0.1575, 0.4545, 0.1575, 0.5, 0.07873, 0.5227, 0.1181, 0.4773, 0.1181, 0.5227, 0.03937, 0.5455, 0.07873, 0.5, 0.07873, 0.4773, 0.1181, 0.5227, 0.1181, 0.5, 0.1575, 0.5227, 0.1181, 0.5455, 0.1575, 0.5, 0.1575, 0.5, 0.07873, 0.5455, 0.07873, 0.5227, 0.1181, 0.5455, 0.07873, 0.5682, 0.1181, 0.5227, 0.1181, 0.5227, 0.1181, 0.5682, 0.1181, 0.5455, 0.1575, 0.5682, 0.1181, 0.5909, 0.1575, 0.5455, 0.1575, 0.5227, 0.03937, 0.5682, 0.03937, 0.5455, 0.07873, 0.5682, 0.03937, 0.5909, 0.07873, 0.5455, 0.07873, 0.5455, 0.07873, 0.5909, 0.07873, 0.5682, 0.1181, 0.5909, 0.07873, 0.6136, 0.1181, 0.5682, 0.1181, 0.5682, 0.1181, 0.6136, 0.1181, 0.5909, 0.1575, 0.6136, 0.1181, 0.6364, 0.1575, 0.5909, 0.1575, 0.6591, 0.1181, 0.6818, 0.1575, 0.6364, 0.1575, 0.6818, 0.07873, 0.7045, 0.1181, 0.6591, 0.1181, 0.7045, 0.03937, 0.7273, 0.07873, 0.6818, 0.07873, 0.6591, 0.1181, 0.7045, 0.1181, 0.6818, 0.1575, 0.7045, 0.1181, 0.7273, 0.1575, 0.6818, 0.1575, 0.6818, 0.07873, 0.7273, 0.07873, 0.7045, 0.1181, 0.7273, 0.07873, 0.75, 0.1181, 0.7045, 0.1181, 0.7045, 0.1181, 0.75, 0.1181, 0.7273, 0.1575, 0.75, 0.1181, 0.7727, 0.1575, 0.7273, 0.1575, 0.7045, 0.03937, 0.75, 0.03937, 0.7273, 0.07873, 0.75, 0.03937, 0.7727, 0.07873, 0.7273, 0.07873, 0.7273, 0.07873, 0.7727, 0.07873, 0.75, 0.1181, 0.7727, 0.07873, 0.7955, 0.1181, 0.75, 0.1181, 0.75, 0.1181, 0.7955, 0.1181, 0.7727, 0.1575, 0.7955, 0.1181, 0.8182, 0.1575, 0.7727, 0.1575, 0.8409, 0.1181, 0.8636, 0.1575, 0.8182, 0.1575, 0.8636, 0.07873, 0.8864, 0.1181, 0.8409, 0.1181, 0.8864, 0.03937, 0.9091, 0.07873, 0.8636, 0.07873, 0.8409, 0.1181, 0.8864, 0.1181, 0.8636, 0.1575, 0.8864, 0.1181, 0.9091, 0.1575, 0.8636, 0.1575, 0.8636, 0.07873, 0.9091, 0.07873, 0.8864, 0.1181, 0.9091, 0.07873, 0.9318, 0.1181, 0.8864, 0.1181, 0.8864, 0.1181, 0.9318, 0.1181, 0.9091, 0.1575, 0.9318, 0.1181, 0.9545, 0.1575, 0.9091, 0.1575, 0.8864, 0.03937, 0.9318, 0.03937, 0.9091, 0.07873, 0.9318, 0.03937, 0.9545, 0.07873, 0.9091, 0.07873, 0.9091, 0.07873, 0.9545, 0.07873, 0.9318, 0.1181, 0.9545, 0.07873, 0.9773, 0.1181, 0.9318, 0.1181, 0.9318, 0.1181, 0.9773, 0.1181, 0.9545, 0.1575, 0.9773, 0.1181, 1.0, 0.1575, 0.9545, 0.1575, 0.4091, 0.1575, 0.4318, 0.1181, 0.4545, 0.1575, 0.3636, 0.1575, 0.3864, 0.1181, 0.4091, 0.1575, 0.3182, 0.1575, 0.3409, 0.1181, 0.3636, 0.1575, 0.4091, 0.1575, 0.3864, 0.1181, 0.4318, 0.1181, 0.3864, 0.1181, 0.4091, 0.07873, 0.4318, 0.1181, 0.3636, 0.1575, 0.3409, 0.1181, 0.3864, 0.1181, 0.3409, 0.1181, 0.3636, 0.07873, 0.3864, 0.1181, 0.3864, 0.1181, 0.3636, 0.07873, 0.4091, 0.07873, 0.3636, 0.07873, 0.3864, 0.03937, 0.4091, 0.07873, 0.3182, 0.1575, 0.2955, 0.1181, 0.3409, 0.1181, 0.2955, 0.1181, 0.3182, 0.07873, 0.3409, 0.1181, 0.3409, 0.1181, 0.3182, 0.07873, 0.3636, 0.07873, 0.3182, 0.07873, 0.3409, 0.03937, 0.3636, 0.07873, 0.3636, 0.07873, 0.3409, 0.03937, 0.3864, 0.03937, 0.3409, 0.03937, 0.3636, 0.0, 0.3864, 0.03937, 0.1136, 0.1181, 0.1364, 0.1575, 0.09091, 0.1575, 0.1364, 0.07873, 0.1591, 0.1181, 0.1136, 0.1181, 0.1591, 0.03937, 0.1818, 0.07873, 0.1364, 0.07873, 0.1136, 0.1181, 0.1591, 0.1181, 0.1364, 0.1575, 0.1591, 0.1181, 0.1818, 0.1575, 0.1364, 0.1575, 0.1364, 0.07873, 0.1818, 0.07873, 0.1591, 0.1181, 0.1818, 0.07873, 0.2045, 0.1181, 0.1591, 0.1181, 0.1591, 0.1181, 0.2045, 0.1181, 0.1818, 0.1575, 0.2045, 0.1181, 0.2273, 0.1575, 0.1818, 0.1575, 0.1591, 0.03937, 0.2045, 0.03937, 0.1818, 0.07873, 0.2045, 0.03937, 0.2273, 0.07873, 0.1818, 0.07873, 0.1818, 0.07873, 0.2273, 0.07873, 0.2045, 0.1181, 0.2273, 0.07873, 0.25, 0.1181, 0.2045, 0.1181, 0.2045, 0.1181, 0.25, 0.1181, 0.2273, 0.1575, 0.25, 0.1181, 0.2727, 0.1575, 0.2273, 0.1575, 0.7857, 0.5, 0.7857, 1.0, 0.7143, 1.0, 0.7143, 0.5, 0.7143, 0.5, 0.7143, 1.0, 0.6429, 1.0, 0.6429, 0.5, 0.6429, 0.5, 0.6429, 1.0, 0.5714, 1.0, 0.5714, 0.5, 0.5714, 0.5, 0.5714, 1.0, 0.5, 1.0, 0.5, 0.5, 0.5, 0.5, 0.5, 1.0, 0.4286, 1.0, 0.4286, 0.5, 0.4286, 0.5, 0.4286, 1.0, 0.3571, 1.0, 0.3571, 0.5, 0.3571, 0.5, 0.3571, 1.0, 0.2857, 1.0, 0.2857, 0.5, 0.2857, 0.5, 0.2857, 1.0, 0.2143, 1.0, 0.2143, 0.5, 0.4358, 0.2076, 0.4358, 0.2924, 0.9358, 0.2924, 0.9358, 0.2076, 0.399, 0.1312, 0.4358, 0.2076, 0.9358, 0.2076, 0.899, 0.1312, 0.9358, 0.2076, 0.9358, 0.2924, 0.984, 0.3034, 0.984, 0.1966, 0.4358, 0.2924, 0.4358, 0.2076, 0.484, 0.1966, 0.484, 0.3034, 0.899, 0.1312, 0.9358, 0.2076, 0.984, 0.1966, 0.9376, 0.1004, 0.4358, 0.2076, 0.399, 0.1312, 0.4376, 0.1004, 0.484, 0.1966, 0.8327, 0.07826, 0.899, 0.1312, 0.9376, 0.1004, 0.8541, 0.03377, 0.399, 0.1312, 0.3327, 0.07826, 0.3541, 0.03377, 0.4376, 0.1004, 0.75, 0.05939, 0.8327, 0.07826, 0.8541, 0.03377, 0.75, 0.01, 0.3327, 0.07826, 0.25, 0.05939, 0.25, 0.01, 0.3541, 0.03377, 0.6673, 0.07826, 0.75, 0.05939, 0.75, 0.01, 0.6459, 0.03377, 0.25, 0.05939, 0.1673, 0.07826, 0.1459, 0.03377, 0.25, 0.01, 0.601, 0.1312, 0.6673, 0.07826, 0.6459, 0.03377, 0.5624, 0.1004, 0.1673, 0.07826, 0.101, 0.1312, 0.06236, 0.1004, 0.1459, 0.03377, 0.5642, 0.2076, 0.601, 0.1312, 0.5624, 0.1004, 0.516, 0.1966, 0.101, 0.1312, 0.06416, 0.2076, 0.01602, 0.1966, 0.06236, 0.1004, 0.5642, 0.2924, 0.5642, 0.2076, 0.516, 0.1966, 0.516, 0.3034, 0.06416, 0.2076, 0.06416, 0.2924, 0.01602, 0.3034, 0.01602, 0.1966, 0.3327, 0.07826, 0.399, 0.1312, 0.899, 0.1312, 0.8327, 0.07826, 0.25, 0.05939, 0.3327, 0.07826, 0.8327, 0.07826, 0.75, 0.05939, 0.1673, 0.07826, 0.25, 0.05939, 0.75, 0.05939, 0.6673, 0.07826, 0.101, 0.1312, 0.1673, 0.07826, 0.6673, 0.07826, 0.601, 0.1312, 0.06416, 0.2076, 0.101, 0.1312, 0.601, 0.1312, 0.5642, 0.2076, 0.06416, 0.2924, 0.06416, 0.2076, 0.5642, 0.2076, 0.5642, 0.2924])
_ca = me_cylinder_001.color_attributes.new('Col', 'BYTE_COLOR', 'CORNER')
_ca.data.foreach_set('color', [1.0, 0.1946, 0.0, 1.0, 1.0, 0.1946, 0.0, 1.0, 1.0, 0.1946, 0.0, 1.0, 1.0, 0.1946, 0.0, 1.0, 1.0, 0.1946, 0.0, 1.0, 1.0, 0.1946, 0.0, 1.0, 1.0, 0.1946, 0.0, 1.0, 1.0, 0.1946, 0.0, 1.0, 1.0, 0.1946, 0.0, 1.0, 1.0, 0.1946, 0.0, 1.0, 1.0, 0.1946, 0.0, 1.0, 1.0, 0.2016, 0.0, 1.0, 1.0, 0.2016, 0.0, 1.0, 1.0, 0.1946, 0.0, 1.0, 1.0, 0.1946, 0.0, 1.0, 1.0, 0.1946, 0.0, 1.0, 1.0, 0.1946, 0.0, 1.0, 1.0, 0.1946, 0.0, 1.0, 1.0, 0.1946, 0.0, 1.0, 1.0, 0.1946, 0.0, 1.0, 1.0, 0.1946, 0.0, 1.0, 1.0, 0.1946, 0.0, 1.0, 1.0, 0.1946, 0.0, 1.0, 1.0, 0.1946, 0.0, 1.0, 1.0, 0.1946, 0.0, 1.0, 1.0, 0.1946, 0.0, 1.0, 1.0, 0.1946, 0.0, 1.0, 1.0, 0.1946, 0.0, 1.0, 1.0, 0.1946, 0.0, 1.0, 1.0, 0.1946, 0.0, 1.0, 1.0, 0.1946, 0.0, 1.0, 1.0, 0.1946, 0.0, 1.0, 1.0, 0.1946, 0.0, 1.0, 1.0, 0.1946, 0.0, 1.0, 1.0, 0.1946, 0.0, 1.0, 1.0, 0.1946, 0.0, 1.0, 1.0, 0.1946, 0.0, 1.0, 1.0, 0.1946, 0.0, 1.0, 1.0, 0.1946, 0.0, 1.0, 1.0, 0.1946, 0.0, 1.0, 1.0, 0.1946, 0.0, 1.0, 1.0, 0.1946, 0.0, 1.0, 1.0, 0.1946, 0.0, 1.0, 1.0, 0.1946, 0.0, 1.0, 1.0, 0.1946, 0.0, 1.0, 1.0, 0.1946, 0.0, 1.0, 1.0, 0.1946, 0.0, 1.0, 1.0, 0.1946, 0.0, 1.0, 1.0, 0.1946, 0.0, 1.0, 1.0, 0.1946, 0.0, 1.0, 1.0, 0.1946, 0.0, 1.0, 1.0, 0.1946, 0.0, 1.0, 1.0, 0.1946, 0.0, 1.0, 1.0, 0.1946, 0.0, 1.0, 1.0, 0.1946, 0.0, 1.0, 1.0, 0.1946, 0.0, 1.0, 1.0, 0.1946, 0.0, 1.0, 1.0, 0.1946, 0.0, 1.0, 1.0, 0.1946, 0.0, 1.0, 1.0, 0.1946, 0.0, 1.0, 1.0, 0.1946, 0.0, 1.0, 1.0, 0.1946, 0.0, 1.0, 1.0, 0.1946, 0.0, 1.0, 1.0, 0.1946, 0.0, 1.0, 1.0, 0.1946, 0.0, 1.0, 1.0, 0.1946, 0.0, 1.0, 1.0, 0.1946, 0.0, 1.0, 1.0, 0.1946, 0.0, 1.0, 1.0, 0.1946, 0.0, 1.0, 1.0, 0.1946, 0.0, 1.0, 1.0, 0.1946, 0.0, 1.0, 1.0, 0.1946, 0.0, 1.0, 1.0, 0.1946, 0.0, 1.0, 1.0, 0.2016, 0.0, 1.0, 1.0, 0.1946, 0.0, 1.0, 1.0, 0.1946, 0.0, 1.0, 1.0, 0.1946, 0.0, 1.0, 1.0, 0.1946, 0.0, 1.0, 1.0, 0.1946, 0.0, 1.0, 1.0, 0.1946, 0.0, 1.0, 1.0, 0.1946, 0.0, 1.0, 1.0, 0.1946, 0.0, 1.0, 1.0, 0.1946, 0.0, 1.0, 1.0, 0.1946, 0.0, 1.0, 1.0, 0.05613, 0.0, 1.0, 1.0, 0.05613, 0.0, 1.0, 1.0, 0.05613, 0.0, 1.0, 1.0, 0.05613, 0.0, 1.0, 1.0, 0.05613, 0.0, 1.0, 1.0, 0.05613, 0.0, 1.0, 1.0, 0.05613, 0.0, 1.0, 1.0, 0.05613, 0.0, 1.0, 1.0, 0.05613, 0.0, 1.0, 1.0, 0.05613, 0.0, 1.0, 1.0, 0.05613, 0.0, 1.0, 1.0, 0.05613, 0.0, 1.0, 1.0, 0.05613, 0.0, 1.0, 1.0, 0.05613, 0.0, 1.0, 1.0, 0.05613, 0.0, 1.0, 1.0, 0.05613, 0.0, 1.0, 1.0, 0.05613, 0.0, 1.0, 1.0, 0.05613, 0.0, 1.0, 1.0, 0.05613, 0.0, 1.0, 1.0, 0.05613, 0.0, 1.0, 1.0, 0.05613, 0.0, 1.0, 1.0, 0.05613, 0.0, 1.0, 1.0, 0.05613, 0.0, 1.0, 1.0, 0.05613, 0.0, 1.0, 1.0, 0.05613, 0.0, 1.0, 1.0, 0.05613, 0.0, 1.0, 1.0, 0.05613, 0.0, 1.0, 1.0, 0.05613, 0.0, 1.0, 1.0, 0.05613, 0.0, 1.0, 1.0, 0.05613, 0.0, 1.0, 1.0, 0.05613, 0.0, 1.0, 1.0, 0.05613, 0.0, 1.0, 1.0, 0.05613, 0.0, 1.0, 1.0, 0.05613, 0.0, 1.0, 1.0, 0.05613, 0.0, 1.0, 1.0, 0.05613, 0.0, 1.0, 1.0, 0.05613, 0.0, 1.0, 1.0, 0.05613, 0.0, 1.0, 1.0, 0.05613, 0.0, 1.0, 1.0, 0.05613, 0.0, 1.0, 1.0, 0.05613, 0.0, 1.0, 1.0, 0.05613, 0.0, 1.0, 1.0, 0.05613, 0.0, 1.0, 1.0, 0.05613, 0.0, 1.0, 1.0, 0.05613, 0.0, 1.0, 1.0, 0.05613, 0.0, 1.0, 1.0, 0.05613, 0.0, 1.0, 1.0, 0.05613, 0.0, 1.0, 1.0, 0.05613, 0.0, 1.0, 1.0, 0.05613, 0.0, 1.0, 1.0, 0.05613, 0.0, 1.0, 1.0, 0.05613, 0.0, 1.0, 1.0, 0.05613, 0.0, 1.0, 1.0, 0.05613, 0.0, 1.0, 1.0, 0.05613, 0.0, 1.0, 1.0, 0.05613, 0.0, 1.0, 1.0, 0.05613, 0.0, 1.0, 1.0, 0.05613, 0.0, 1.0, 1.0, 0.05613, 0.0, 1.0, 1.0, 0.05613, 0.0, 1.0, 1.0, 0.05613, 0.0, 1.0, 1.0, 0.05613, 0.0, 1.0, 1.0, 0.05613, 0.0, 1.0, 1.0, 0.05613, 0.0, 1.0, 1.0, 0.05613, 0.0, 1.0, 1.0, 0.05613, 0.0, 1.0, 1.0, 0.05613, 0.0, 1.0, 1.0, 0.05613, 0.0, 1.0, 1.0, 0.05613, 0.0, 1.0, 1.0, 0.05613, 0.0, 1.0, 1.0, 0.05613, 0.0, 1.0, 1.0, 0.05613, 0.0, 1.0, 1.0, 0.05613, 0.0, 1.0, 1.0, 0.05613, 0.0, 1.0, 1.0, 0.05613, 0.0, 1.0, 1.0, 0.05613, 0.0, 1.0, 1.0, 0.05613, 0.0, 1.0, 1.0, 0.05613, 0.0, 1.0, 1.0, 0.05613, 0.0, 1.0, 1.0, 0.05613, 0.0, 1.0, 1.0, 0.05613, 0.0, 1.0, 1.0, 0.05613, 0.0, 1.0, 1.0, 0.05613, 0.0, 1.0, 1.0, 0.05613, 0.0, 1.0, 1.0, 0.05613, 0.0, 1.0, 1.0, 0.05613, 0.0, 1.0, 1.0, 0.05613, 0.0, 1.0, 1.0, 0.05613, 0.0, 1.0, 1.0, 0.05613, 0.0, 1.0, 1.0, 0.05613, 0.0, 1.0, 1.0, 0.05613, 0.0, 1.0, 1.0, 0.05613, 0.0, 1.0, 1.0, 0.05613, 0.0, 1.0, 1.0, 0.05613, 0.0, 1.0, 1.0, 0.05613, 0.0, 1.0, 1.0, 0.05613, 0.0, 1.0, 1.0, 0.05613, 0.0, 1.0, 1.0, 0.05613, 0.0, 1.0, 1.0, 0.05613, 0.0, 1.0, 1.0, 0.05613, 0.0, 1.0, 1.0, 0.05613, 0.0, 1.0, 1.0, 0.05613, 0.0, 1.0, 1.0, 0.05613, 0.0, 1.0, 1.0, 0.05613, 0.0, 1.0, 1.0, 0.05613, 0.0, 1.0, 1.0, 0.05613, 0.0, 1.0, 1.0, 0.05613, 0.0, 1.0, 1.0, 0.05613, 0.0, 1.0, 1.0, 0.05613, 0.0, 1.0, 1.0, 0.05613, 0.0, 1.0, 1.0, 0.05613, 0.0, 1.0, 1.0, 0.05613, 0.0, 1.0, 1.0, 0.05613, 0.0, 1.0, 1.0, 0.05613, 0.0, 1.0, 1.0, 0.05613, 0.0, 1.0, 1.0, 0.05613, 0.0, 1.0, 1.0, 0.05613, 0.0, 1.0, 1.0, 0.05613, 0.0, 1.0, 1.0, 0.05613, 0.0, 1.0, 1.0, 0.05613, 0.0, 1.0, 1.0, 0.05613, 0.0, 1.0, 1.0, 0.05613, 0.0, 1.0, 1.0, 0.05613, 0.0, 1.0, 1.0, 0.05613, 0.0, 1.0, 1.0, 0.05613, 0.0, 1.0, 1.0, 0.05613, 0.0, 1.0, 1.0, 0.05613, 0.0, 1.0, 1.0, 0.05613, 0.0, 1.0, 1.0, 0.05613, 0.0, 1.0, 1.0, 0.05613, 0.0, 1.0, 1.0, 0.05613, 0.0, 1.0, 1.0, 0.05613, 0.0, 1.0, 1.0, 0.05613, 0.0, 1.0, 1.0, 0.05613, 0.0, 1.0, 1.0, 0.05613, 0.0, 1.0, 1.0, 0.05613, 0.0, 1.0, 1.0, 0.05613, 0.0, 1.0, 1.0, 0.05613, 0.0, 1.0, 1.0, 0.05613, 0.0, 1.0, 1.0, 0.05613, 0.0, 1.0, 1.0, 0.05613, 0.0, 1.0, 1.0, 0.05613, 0.0, 1.0, 1.0, 0.05613, 0.0, 1.0, 1.0, 0.05613, 0.0, 1.0, 1.0, 0.05613, 0.0, 1.0, 1.0, 0.05613, 0.0, 1.0, 1.0, 0.05613, 0.0, 1.0, 1.0, 0.05613, 0.0, 1.0, 1.0, 0.05613, 0.0, 1.0, 1.0, 0.05613, 0.0, 1.0, 1.0, 0.05613, 0.0, 1.0, 1.0, 0.05613, 0.0, 1.0, 1.0, 0.05613, 0.0, 1.0, 1.0, 0.05613, 0.0, 1.0, 1.0, 0.05613, 0.0, 1.0, 1.0, 0.05613, 0.0, 1.0, 1.0, 0.05613, 0.0, 1.0, 1.0, 0.05613, 0.0, 1.0, 1.0, 0.05613, 0.0, 1.0, 1.0, 0.05613, 0.0, 1.0, 1.0, 0.05613, 0.0, 1.0, 1.0, 0.05613, 0.0, 1.0, 1.0, 0.05613, 0.0, 1.0, 1.0, 0.05613, 0.0, 1.0, 1.0, 0.05613, 0.0, 1.0, 1.0, 0.05613, 0.0, 1.0, 1.0, 0.05613, 0.0, 1.0, 1.0, 0.05613, 0.0, 1.0, 1.0, 0.05613, 0.0, 1.0, 1.0, 0.05613, 0.0, 1.0, 1.0, 0.05613, 0.0, 1.0, 1.0, 0.05613, 0.0, 1.0, 1.0, 0.05613, 0.0, 1.0, 1.0, 0.05613, 0.0, 1.0, 1.0, 0.05613, 0.0, 1.0, 1.0, 0.05613, 0.0, 1.0, 1.0, 0.05613, 0.0, 1.0, 1.0, 0.05613, 0.0, 1.0, 1.0, 0.05613, 0.0, 1.0, 1.0, 0.05613, 0.0, 1.0, 1.0, 0.05613, 0.0, 1.0, 1.0, 0.05613, 0.0, 1.0, 1.0, 0.05613, 0.0, 1.0, 1.0, 0.05613, 0.0, 1.0, 1.0, 0.05613, 0.0, 1.0, 1.0, 0.05613, 0.0, 1.0, 1.0, 0.05613, 0.0, 1.0, 1.0, 0.05613, 0.0, 1.0, 1.0, 0.05613, 0.0, 1.0, 1.0, 0.05613, 0.0, 1.0, 1.0, 0.05613, 0.0, 1.0, 1.0, 0.05613, 0.0, 1.0, 1.0, 0.05613, 0.0, 1.0, 1.0, 0.05613, 0.0, 1.0, 1.0, 0.05613, 0.0, 1.0, 1.0, 0.05613, 0.0, 1.0, 1.0, 0.05613, 0.0, 1.0, 1.0, 0.05613, 0.0, 1.0, 1.0, 0.05613, 0.0, 1.0, 1.0, 0.05613, 0.0, 1.0, 1.0, 0.05613, 0.0, 1.0, 1.0, 0.05613, 0.0, 1.0, 1.0, 0.05613, 0.0, 1.0, 1.0, 0.05613, 0.0, 1.0, 1.0, 0.05613, 0.0, 1.0, 1.0, 0.05613, 0.0, 1.0, 1.0, 0.05613, 0.0, 1.0, 1.0, 0.05613, 0.0, 1.0, 1.0, 0.05613, 0.0, 1.0, 1.0, 0.05613, 0.0, 1.0, 1.0, 0.05613, 0.0, 1.0, 1.0, 0.05613, 0.0, 1.0, 1.0, 0.05613, 0.0, 1.0, 1.0, 0.05613, 0.0, 1.0, 1.0, 0.05613, 0.0, 1.0, 1.0, 0.05613, 0.0, 1.0, 1.0, 0.05613, 0.0, 1.0, 1.0, 0.05613, 0.0, 1.0, 1.0, 0.05613, 0.0, 1.0, 1.0, 0.05613, 0.0, 1.0, 1.0, 0.05613, 0.0, 1.0, 1.0, 0.05613, 0.0, 1.0, 1.0, 0.05613, 0.0, 1.0, 1.0, 0.05613, 0.0, 1.0, 1.0, 0.05613, 0.0, 1.0, 1.0, 0.05613, 0.0, 1.0, 1.0, 0.05613, 0.0, 1.0, 1.0, 0.05613, 0.0, 1.0, 1.0, 0.05613, 0.0, 1.0, 1.0, 0.05613, 0.0, 1.0, 1.0, 0.05613, 0.0, 1.0, 1.0, 0.05613, 0.0, 1.0, 1.0, 0.05613, 0.0, 1.0, 1.0, 0.05613, 0.0, 1.0, 1.0, 0.05613, 0.0, 1.0, 1.0, 0.05613, 0.0, 1.0, 1.0, 0.05613, 0.0, 1.0, 1.0, 0.05613, 0.0, 1.0, 1.0, 0.05613, 0.0, 1.0, 1.0, 0.05613, 0.0, 1.0, 1.0, 0.05613, 0.0, 1.0, 1.0, 0.05613, 0.0, 1.0, 1.0, 0.05613, 0.0, 1.0, 1.0, 0.05613, 0.0, 1.0, 1.0, 0.05613, 0.0, 1.0, 1.0, 0.05613, 0.0, 1.0, 1.0, 0.05613, 0.0, 1.0, 1.0, 0.05613, 0.0, 1.0, 1.0, 0.05613, 0.0, 1.0, 1.0, 0.05613, 0.0, 1.0, 1.0, 0.05613, 0.0, 1.0, 1.0, 0.05613, 0.0, 1.0, 1.0, 0.05613, 0.0, 1.0, 1.0, 0.05613, 0.0, 1.0, 1.0, 0.05613, 0.0, 1.0, 1.0, 0.05613, 0.0, 1.0, 1.0, 0.05613, 0.0, 1.0, 1.0, 0.05613, 0.0, 1.0, 1.0, 0.05613, 0.0, 1.0, 1.0, 0.05613, 0.0, 1.0, 1.0, 0.05613, 0.0, 1.0, 1.0, 0.05613, 0.0, 1.0, 1.0, 0.05613, 0.0, 1.0, 1.0, 0.05613, 0.0, 1.0, 1.0, 0.05613, 0.0, 1.0, 1.0, 0.05613, 0.0, 1.0, 1.0, 0.05613, 0.0, 1.0, 1.0, 0.05613, 0.0, 1.0, 1.0, 0.05613, 0.0, 1.0, 1.0, 0.05613, 0.0, 1.0, 1.0, 0.05613, 0.0, 1.0, 1.0, 0.05613, 0.0, 1.0, 1.0, 0.05613, 0.0, 1.0, 1.0, 0.05613, 0.0, 1.0, 1.0, 0.05613, 0.0, 1.0, 1.0, 0.05613, 0.0, 1.0, 1.0, 0.05613, 0.0, 1.0, 1.0, 0.05613, 0.0, 1.0, 1.0, 0.05613, 0.0, 1.0, 1.0, 0.05613, 0.0, 1.0, 1.0, 0.05613, 0.0, 1.0, 1.0, 0.05613, 0.0, 1.0, 1.0, 0.05613, 0.0, 1.0, 1.0, 0.05613, 0.0, 1.0, 1.0, 0.05613, 0.0, 1.0, 1.0, 0.05613, 0.0, 1.0, 1.0, 0.05613, 0.0, 1.0, 1.0, 0.05613, 0.0, 1.0, 1.0, 0.05613, 0.0, 1.0, 1.0, 0.05613, 0.0, 1.0, 1.0, 0.05613, 0.0, 1.0, 1.0, 0.05613, 0.0, 1.0, 1.0, 0.05613, 0.0, 1.0, 1.0, 0.05613, 0.0, 1.0, 1.0, 0.05613, 0.0, 1.0, 1.0, 0.05613, 0.0, 1.0, 1.0, 0.05613, 0.0, 1.0, 1.0, 0.05613, 0.0, 1.0, 1.0, 0.05613, 0.0, 1.0, 1.0, 0.05613, 0.0, 1.0, 1.0, 0.05613, 0.0, 1.0, 1.0, 0.05613, 0.0, 1.0, 1.0, 0.05613, 0.0, 1.0, 1.0, 0.05613, 0.0, 1.0, 1.0, 0.05613, 0.0, 1.0, 1.0, 0.05613, 0.0, 1.0, 1.0, 0.05613, 0.0, 1.0, 1.0, 0.05613, 0.0, 1.0, 1.0, 0.05613, 0.0, 1.0, 1.0, 0.05613, 0.0, 1.0, 1.0, 0.05613, 0.0, 1.0, 1.0, 0.05613, 0.0, 1.0, 1.0, 0.05613, 0.0, 1.0, 1.0, 0.05613, 0.0, 1.0, 1.0, 0.05613, 0.0, 1.0, 1.0, 0.05613, 0.0, 1.0, 1.0, 0.05613, 0.0, 1.0, 1.0, 0.05613, 0.0, 1.0, 1.0, 0.05613, 0.0, 1.0, 1.0, 0.05613, 0.0, 1.0, 1.0, 0.05613, 0.0, 1.0, 1.0, 0.05613, 0.0, 1.0, 1.0, 0.05613, 0.0, 1.0, 1.0, 0.05613, 0.0, 1.0, 1.0, 0.05613, 0.0, 1.0, 1.0, 0.05613, 0.0, 1.0, 1.0, 0.05613, 0.0, 1.0, 1.0, 0.05613, 0.0, 1.0, 1.0, 0.05613, 0.0, 1.0, 1.0, 0.05613, 0.0, 1.0, 1.0, 0.05613, 0.0, 1.0, 1.0, 0.05613, 0.0, 1.0, 1.0, 0.05613, 0.0, 1.0, 1.0, 0.05613, 0.0, 1.0, 1.0, 0.05613, 0.0, 1.0, 1.0, 0.05613, 0.0, 1.0, 1.0, 0.05613, 0.0, 1.0, 1.0, 0.05613, 0.0, 1.0, 1.0, 0.05613, 0.0, 1.0, 1.0, 0.05613, 0.0, 1.0, 1.0, 0.05613, 0.0, 1.0, 1.0, 0.05613, 0.0, 1.0, 1.0, 0.05613, 0.0, 1.0, 1.0, 0.05613, 0.0, 1.0, 1.0, 0.05613, 0.0, 1.0, 1.0, 0.05613, 0.0, 1.0, 1.0, 0.05613, 0.0, 1.0, 1.0, 0.05613, 0.0, 1.0, 1.0, 0.05613, 0.0, 1.0, 1.0, 0.05613, 0.0, 1.0, 1.0, 0.05613, 0.0, 1.0, 1.0, 0.05613, 0.0, 1.0, 1.0, 0.05613, 0.0, 1.0, 1.0, 0.05613, 0.0, 1.0, 1.0, 0.05613, 0.0, 1.0, 1.0, 0.05613, 0.0, 1.0, 1.0, 0.05613, 0.0, 1.0, 1.0, 0.05613, 0.0, 1.0, 1.0, 0.05613, 0.0, 1.0, 1.0, 0.05613, 0.0, 1.0, 1.0, 0.05613, 0.0, 1.0, 1.0, 0.05613, 0.0, 1.0, 1.0, 0.05613, 0.0, 1.0, 1.0, 0.05613, 0.0, 1.0, 1.0, 0.05613, 0.0, 1.0, 1.0, 0.05613, 0.0, 1.0, 1.0, 0.05613, 0.0, 1.0, 1.0, 0.05613, 0.0, 1.0, 1.0, 0.05613, 0.0, 1.0, 1.0, 0.05613, 0.0, 1.0, 1.0, 0.05613, 0.0, 1.0, 1.0, 0.05613, 0.0, 1.0, 1.0, 0.05613, 0.0, 1.0, 1.0, 0.05613, 0.0, 1.0, 1.0, 0.05613, 0.0, 1.0, 1.0, 0.05613, 0.0, 1.0, 1.0, 0.05613, 0.0, 1.0, 1.0, 0.05613, 0.0, 1.0, 1.0, 0.05613, 0.0, 1.0, 1.0, 0.05613, 0.0, 1.0, 1.0, 0.05613, 0.0, 1.0, 1.0, 0.05613, 0.0, 1.0, 1.0, 0.05613, 0.0, 1.0, 1.0, 0.05613, 0.0, 1.0, 1.0, 0.05613, 0.0, 1.0, 1.0, 0.05613, 0.0, 1.0, 1.0, 0.05613, 0.0, 1.0, 1.0, 0.05613, 0.0, 1.0, 1.0, 0.05613, 0.0, 1.0, 1.0, 0.05613, 0.0, 1.0, 1.0, 0.05613, 0.0, 1.0, 1.0, 0.05613, 0.0, 1.0, 1.0, 0.05613, 0.0, 1.0, 1.0, 0.05613, 0.0, 1.0, 1.0, 0.05613, 0.0, 1.0, 1.0, 0.05613, 0.0, 1.0, 1.0, 0.05613, 0.0, 1.0, 1.0, 0.05613, 0.0, 1.0, 1.0, 0.05613, 0.0, 1.0, 1.0, 0.05613, 0.0, 1.0, 1.0, 0.05613, 0.0, 1.0, 1.0, 0.05613, 0.0, 1.0, 1.0, 0.05613, 0.0, 1.0, 1.0, 0.05613, 0.0, 1.0, 1.0, 0.05613, 0.0, 1.0, 1.0, 0.05613, 0.0, 1.0, 1.0, 0.05613, 0.0, 1.0, 1.0, 0.05613, 0.0, 1.0, 1.0, 0.05613, 0.0, 1.0, 1.0, 0.05613, 0.0, 1.0, 1.0, 0.05613, 0.0, 1.0, 1.0, 0.05613, 0.0, 1.0, 1.0, 0.05613, 0.0, 1.0, 1.0, 0.05613, 0.0, 1.0, 1.0, 0.05613, 0.0, 1.0, 1.0, 0.05613, 0.0, 1.0, 1.0, 0.05613, 0.0, 1.0, 1.0, 0.05613, 0.0, 1.0, 1.0, 0.05613, 0.0, 1.0, 1.0, 0.05613, 0.0, 1.0, 1.0, 0.05613, 0.0, 1.0, 1.0, 0.05613, 0.0, 1.0, 1.0, 0.05613, 0.0, 1.0, 1.0, 0.05613, 0.0, 1.0, 1.0, 0.05613, 0.0, 1.0, 1.0, 0.05613, 0.0, 1.0, 1.0, 0.05613, 0.0, 1.0, 1.0, 0.05613, 0.0, 1.0, 1.0, 0.05613, 0.0, 1.0, 1.0, 0.05613, 0.0, 1.0, 1.0, 0.05613, 0.0, 1.0, 1.0, 0.05613, 0.0, 1.0, 1.0, 0.05613, 0.0, 1.0, 1.0, 0.05613, 0.0, 1.0, 1.0, 0.05613, 0.0, 1.0, 1.0, 0.05613, 0.0, 1.0, 1.0, 0.05613, 0.0, 1.0, 1.0, 0.05613, 0.0, 1.0, 1.0, 0.05613, 0.0, 1.0, 1.0, 0.05613, 0.0, 1.0, 1.0, 0.05613, 0.0, 1.0, 1.0, 0.05613, 0.0, 1.0, 1.0, 0.05613, 0.0, 1.0, 1.0, 0.05613, 0.0, 1.0, 1.0, 0.05613, 0.0, 1.0, 1.0, 0.05613, 0.0, 1.0, 1.0, 0.05613, 0.0, 1.0, 1.0, 0.05613, 0.0, 1.0, 1.0, 0.05613, 0.0, 1.0, 1.0, 0.05613, 0.0, 1.0, 1.0, 0.05613, 0.0, 1.0, 1.0, 0.05613, 0.0, 1.0, 1.0, 0.05613, 0.0, 1.0, 1.0, 0.05613, 0.0, 1.0, 1.0, 0.05613, 0.0, 1.0, 1.0, 0.05613, 0.0, 1.0, 1.0, 0.05613, 0.0, 1.0, 1.0, 0.05613, 0.0, 1.0, 1.0, 0.05613, 0.0, 1.0, 1.0, 0.05613, 0.0, 1.0, 1.0, 0.05613, 0.0, 1.0, 1.0, 0.05613, 0.0, 1.0, 1.0, 0.05613, 0.0, 1.0, 1.0, 0.05613, 0.0, 1.0, 1.0, 0.05613, 0.0, 1.0, 1.0, 0.05613, 0.0, 1.0, 1.0, 0.05613, 0.0, 1.0, 1.0, 0.05613, 0.0, 1.0, 1.0, 0.05613, 0.0, 1.0, 1.0, 0.05613, 0.0, 1.0, 1.0, 0.05613, 0.0, 1.0, 1.0, 0.05613, 0.0, 1.0, 1.0, 0.05613, 0.0, 1.0, 1.0, 0.05613, 0.0, 1.0, 1.0, 0.05613, 0.0, 1.0, 1.0, 0.05613, 0.0, 1.0, 1.0, 0.05613, 0.0, 1.0, 1.0, 0.05613, 0.0, 1.0, 1.0, 0.05613, 0.0, 1.0, 1.0, 0.05613, 0.0, 1.0, 1.0, 0.05613, 0.0, 1.0, 1.0, 0.05613, 0.0, 1.0, 1.0, 0.05613, 0.0, 1.0, 1.0, 0.05613, 0.0, 1.0, 1.0, 0.05613, 0.0, 1.0, 1.0, 0.05613, 0.0, 1.0, 1.0, 0.05613, 0.0, 1.0, 1.0, 0.05613, 0.0, 1.0, 1.0, 0.05613, 0.0, 1.0, 1.0, 0.05613, 0.0, 1.0, 1.0, 0.05613, 0.0, 1.0, 1.0, 0.05613, 0.0, 1.0, 1.0, 0.05613, 0.0, 1.0, 1.0, 0.05613, 0.0, 1.0, 1.0, 0.05613, 0.0, 1.0, 1.0, 0.05613, 0.0, 1.0, 1.0, 0.05613, 0.0, 1.0, 1.0, 0.05613, 0.0, 1.0, 1.0, 0.05613, 0.0, 1.0, 1.0, 0.05613, 0.0, 1.0, 1.0, 0.05613, 0.0, 1.0, 1.0, 0.05613, 0.0, 1.0, 1.0, 0.05613, 0.0, 1.0, 1.0, 0.05613, 0.0, 1.0, 1.0, 0.05613, 0.0, 1.0, 1.0, 0.05613, 0.0, 1.0, 1.0, 0.05613, 0.0, 1.0, 1.0, 0.05613, 0.0, 1.0, 1.0, 0.05613, 0.0, 1.0, 1.0, 0.05613, 0.0, 1.0, 1.0, 0.05613, 0.0, 1.0, 1.0, 0.05613, 0.0, 1.0, 1.0, 0.05613, 0.0, 1.0, 1.0, 0.05613, 0.0, 1.0, 1.0, 0.05613, 0.0, 1.0, 1.0, 0.05613, 0.0, 1.0, 1.0, 0.05613, 0.0, 1.0, 1.0, 0.05613, 0.0, 1.0, 1.0, 0.05613, 0.0, 1.0, 1.0, 0.05613, 0.0, 1.0, 1.0, 0.05613, 0.0, 1.0, 1.0, 0.05613, 0.0, 1.0, 1.0, 0.05613, 0.0, 1.0, 1.0, 0.05613, 0.0, 1.0, 1.0, 0.05613, 0.0, 1.0, 1.0, 0.05613, 0.0, 1.0, 1.0, 0.05613, 0.0, 1.0, 1.0, 0.05613, 0.0, 1.0, 1.0, 0.05613, 0.0, 1.0, 1.0, 0.05613, 0.0, 1.0, 1.0, 0.05613, 0.0, 1.0, 1.0, 0.05613, 0.0, 1.0, 1.0, 0.05613, 0.0, 1.0, 1.0, 0.05613, 0.0, 1.0, 1.0, 0.05613, 0.0, 1.0, 1.0, 0.05613, 0.0, 1.0, 1.0, 0.05613, 0.0, 1.0, 1.0, 0.05613, 0.0, 1.0, 1.0, 0.05613, 0.0, 1.0, 1.0, 0.05613, 0.0, 1.0, 1.0, 0.05613, 0.0, 1.0, 1.0, 0.05613, 0.0, 1.0, 1.0, 0.05613, 0.0, 1.0, 1.0, 0.05613, 0.0, 1.0, 1.0, 0.05613, 0.0, 1.0, 1.0, 0.05613, 0.0, 1.0, 1.0, 0.05613, 0.0, 1.0, 1.0, 0.05613, 0.0, 1.0, 1.0, 0.05613, 0.0, 1.0, 1.0, 0.05613, 0.0, 1.0, 1.0, 0.05613, 0.0, 1.0, 1.0, 0.05613, 0.0, 1.0, 1.0, 0.05613, 0.0, 1.0, 1.0, 0.05613, 0.0, 1.0, 1.0, 0.05613, 0.0, 1.0, 1.0, 0.05613, 0.0, 1.0, 1.0, 0.05613, 0.0, 1.0, 1.0, 0.05613, 0.0, 1.0, 1.0, 0.05613, 0.0, 1.0, 1.0, 0.05613, 0.0, 1.0, 1.0, 0.05613, 0.0, 1.0, 1.0, 0.05613, 0.0, 1.0, 1.0, 0.05613, 0.0, 1.0, 1.0, 0.05613, 0.0, 1.0, 1.0, 0.05613, 0.0, 1.0, 1.0, 0.05613, 0.0, 1.0, 1.0, 0.05613, 0.0, 1.0, 1.0, 0.05613, 0.0, 1.0, 1.0, 0.05613, 0.0, 1.0, 1.0, 0.05613, 0.0, 1.0, 1.0, 0.05613, 0.0, 1.0, 1.0, 0.05613, 0.0, 1.0, 1.0, 0.05613, 0.0, 1.0, 1.0, 0.05613, 0.0, 1.0, 1.0, 0.05613, 0.0, 1.0, 1.0, 0.05613, 0.0, 1.0, 1.0, 0.05613, 0.0, 1.0, 1.0, 0.05613, 0.0, 1.0, 1.0, 0.05613, 0.0, 1.0, 1.0, 0.05613, 0.0, 1.0, 1.0, 0.05613, 0.0, 1.0, 1.0, 0.05613, 0.0, 1.0, 1.0, 0.05613, 0.0, 1.0, 1.0, 0.05613, 0.0, 1.0, 1.0, 0.05613, 0.0, 1.0, 1.0, 0.05613, 0.0, 1.0, 1.0, 0.05613, 0.0, 1.0, 1.0, 0.05613, 0.0, 1.0, 1.0, 0.05613, 0.0, 1.0, 1.0, 0.05613, 0.0, 1.0, 1.0, 0.05613, 0.0, 1.0, 1.0, 0.05613, 0.0, 1.0, 1.0, 0.05613, 0.0, 1.0, 1.0, 0.05613, 0.0, 1.0, 1.0, 0.05613, 0.0, 1.0, 1.0, 0.05613, 0.0, 1.0, 1.0, 0.05613, 0.0, 1.0, 1.0, 0.05613, 0.0, 1.0, 1.0, 0.05613, 0.0, 1.0, 1.0, 0.05613, 0.0, 1.0, 1.0, 0.05613, 0.0, 1.0, 1.0, 0.05613, 0.0, 1.0, 1.0, 0.05613, 0.0, 1.0, 1.0, 0.05613, 0.0, 1.0, 1.0, 0.05613, 0.0, 1.0, 1.0, 0.05613, 0.0, 1.0, 1.0, 0.05613, 0.0, 1.0, 1.0, 0.05613, 0.0, 1.0, 1.0, 0.05613, 0.0, 1.0, 1.0, 0.05613, 0.0, 1.0, 1.0, 0.05613, 0.0, 1.0, 1.0, 0.05613, 0.0, 1.0, 1.0, 0.05613, 0.0, 1.0, 1.0, 0.05613, 0.0, 1.0, 1.0, 0.05613, 0.0, 1.0, 1.0, 0.05613, 0.0, 1.0, 1.0, 0.05613, 0.0, 1.0, 1.0, 0.05613, 0.0, 1.0, 1.0, 0.05613, 0.0, 1.0, 1.0, 0.05613, 0.0, 1.0, 1.0, 0.05613, 0.0, 1.0, 1.0, 0.05613, 0.0, 1.0, 1.0, 0.05613, 0.0, 1.0, 1.0, 0.05613, 0.0, 1.0, 1.0, 0.05613, 0.0, 1.0, 1.0, 0.05613, 0.0, 1.0, 1.0, 0.05613, 0.0, 1.0, 1.0, 0.05613, 0.0, 1.0, 1.0, 0.05613, 0.0, 1.0, 1.0, 0.05613, 0.0, 1.0, 1.0, 0.05613, 0.0, 1.0, 1.0, 0.05613, 0.0, 1.0, 1.0, 0.05613, 0.0, 1.0, 1.0, 0.05613, 0.0, 1.0, 1.0, 0.05613, 0.0, 1.0, 1.0, 0.05613, 0.0, 1.0, 1.0, 0.05613, 0.0, 1.0, 1.0, 0.05613, 0.0, 1.0, 1.0, 0.05613, 0.0, 1.0, 1.0, 0.05613, 0.0, 1.0, 1.0, 0.05613, 0.0, 1.0, 1.0, 0.05613, 0.0, 1.0, 1.0, 0.05613, 0.0, 1.0, 1.0, 0.05613, 0.0, 1.0, 1.0, 0.05613, 0.0, 1.0, 1.0, 0.05613, 0.0, 1.0, 1.0, 0.05613, 0.0, 1.0, 1.0, 0.05613, 0.0, 1.0, 1.0, 0.05613, 0.0, 1.0, 1.0, 0.05613, 0.0, 1.0, 1.0, 0.05613, 0.0, 1.0, 1.0, 0.05613, 0.0, 1.0, 1.0, 0.05613, 0.0, 1.0, 1.0, 0.05613, 0.0, 1.0, 1.0, 0.05613, 0.0, 1.0, 1.0, 0.05613, 0.0, 1.0, 1.0, 0.05613, 0.0, 1.0, 1.0, 0.05613, 0.0, 1.0, 1.0, 0.05613, 0.0, 1.0, 1.0, 0.05613, 0.0, 1.0, 1.0, 0.05613, 0.0, 1.0, 1.0, 0.05613, 0.0, 1.0, 1.0, 0.05613, 0.0, 1.0, 1.0, 0.05613, 0.0, 1.0, 1.0, 0.05613, 0.0, 1.0, 1.0, 0.05613, 0.0, 1.0, 1.0, 0.05613, 0.0, 1.0, 1.0, 0.05613, 0.0, 1.0, 1.0, 0.05613, 0.0, 1.0, 1.0, 0.05613, 0.0, 1.0, 1.0, 0.05613, 0.0, 1.0, 1.0, 0.05613, 0.0, 1.0, 1.0, 0.05613, 0.0, 1.0, 1.0, 0.05613, 0.0, 1.0, 1.0, 0.05613, 0.0, 1.0, 1.0, 0.05613, 0.0, 1.0, 1.0, 0.05613, 0.0, 1.0, 1.0, 0.05613, 0.0, 1.0, 1.0, 0.05613, 0.0, 1.0, 1.0, 0.05613, 0.0, 1.0, 1.0, 0.05613, 0.0, 1.0, 1.0, 0.05613, 0.0, 1.0, 1.0, 0.05613, 0.0, 1.0, 1.0, 0.05613, 0.0, 1.0, 1.0, 0.05613, 0.0, 1.0, 1.0, 0.05613, 0.0, 1.0, 1.0, 0.05613, 0.0, 1.0, 1.0, 0.05613, 0.0, 1.0, 1.0, 0.05613, 0.0, 1.0, 1.0, 0.05613, 0.0, 1.0, 1.0, 0.05613, 0.0, 1.0, 1.0, 0.05613, 0.0, 1.0, 1.0, 0.05613, 0.0, 1.0, 1.0, 0.05613, 0.0, 1.0, 1.0, 0.05613, 0.0, 1.0, 1.0, 0.05613, 0.0, 1.0, 1.0, 0.05613, 0.0, 1.0, 1.0, 0.05613, 0.0, 1.0, 1.0, 0.05613, 0.0, 1.0, 1.0, 0.05613, 0.0, 1.0, 1.0, 0.05613, 0.0, 1.0, 1.0, 0.05613, 0.0, 1.0, 1.0, 0.05613, 0.0, 1.0, 1.0, 0.05613, 0.0, 1.0, 1.0, 0.05613, 0.0, 1.0, 1.0, 0.05613, 0.0, 1.0, 1.0, 0.05613, 0.0, 1.0, 1.0, 0.05613, 0.0, 1.0, 1.0, 0.05613, 0.0, 1.0, 1.0, 0.05613, 0.0, 1.0, 1.0, 0.05613, 0.0, 1.0, 1.0, 0.05613, 0.0, 1.0, 1.0, 0.05613, 0.0, 1.0, 1.0, 0.05613, 0.0, 1.0, 1.0, 0.05613, 0.0, 1.0, 1.0, 0.05613, 0.0, 1.0, 1.0, 0.05613, 0.0, 1.0, 1.0, 0.05613, 0.0, 1.0, 1.0, 0.05613, 0.0, 1.0, 1.0, 0.05613, 0.0, 1.0, 1.0, 0.05613, 0.0, 1.0, 1.0, 0.05613, 0.0, 1.0, 1.0, 0.05613, 0.0, 1.0, 1.0, 0.05613, 0.0, 1.0, 1.0, 0.05613, 0.0, 1.0, 1.0, 0.05613, 0.0, 1.0, 1.0, 0.05613, 0.0, 1.0, 1.0, 0.05613, 0.0, 1.0, 1.0, 0.05613, 0.0, 1.0, 1.0, 0.05613, 0.0, 1.0, 1.0, 0.05613, 0.0, 1.0, 1.0, 0.05613, 0.0, 1.0, 1.0, 0.05613, 0.0, 1.0, 1.0, 0.05613, 0.0, 1.0, 1.0, 0.05613, 0.0, 1.0, 1.0, 0.05613, 0.0, 1.0, 1.0, 0.05613, 0.0, 1.0, 1.0, 0.05613, 0.0, 1.0, 1.0, 0.05613, 0.0, 1.0, 1.0, 0.05613, 0.0, 1.0, 1.0, 0.05613, 0.0, 1.0, 1.0, 0.05613, 0.0, 1.0, 1.0, 0.05613, 0.0, 1.0, 1.0, 0.05613, 0.0, 1.0, 1.0, 0.05613, 0.0, 1.0, 1.0, 0.05613, 0.0, 1.0, 1.0, 0.05613, 0.0, 1.0, 1.0, 0.05613, 0.0, 1.0, 1.0, 0.05613, 0.0, 1.0, 1.0, 0.05613, 0.0, 1.0, 1.0, 0.05613, 0.0, 1.0, 1.0, 0.05613, 0.0, 1.0, 1.0, 0.05613, 0.0, 1.0, 1.0, 0.05613, 0.0, 1.0, 1.0, 0.05613, 0.0, 1.0, 1.0, 0.05613, 0.0, 1.0, 1.0, 0.05613, 0.0, 1.0, 1.0, 0.05613, 0.0, 1.0, 1.0, 0.05613, 0.0, 1.0, 1.0, 0.05613, 0.0, 1.0, 1.0, 0.05613, 0.0, 1.0, 1.0, 0.05613, 0.0, 1.0, 1.0, 0.05613, 0.0, 1.0, 1.0, 0.05613, 0.0, 1.0, 1.0, 0.05613, 0.0, 1.0, 1.0, 0.05613, 0.0, 1.0, 1.0, 0.05613, 0.0, 1.0, 1.0, 0.05613, 0.0, 1.0, 1.0, 0.05613, 0.0, 1.0, 1.0, 0.05613, 0.0, 1.0, 1.0, 0.05613, 0.0, 1.0, 1.0, 0.05613, 0.0, 1.0, 1.0, 0.05613, 0.0, 1.0, 1.0, 0.05613, 0.0, 1.0, 1.0, 0.05613, 0.0, 1.0, 1.0, 0.05613, 0.0, 1.0, 1.0, 0.05613, 0.0, 1.0, 1.0, 0.05613, 0.0, 1.0, 1.0, 0.05613, 0.0, 1.0, 1.0, 0.05613, 0.0, 1.0, 1.0, 0.05613, 0.0, 1.0, 1.0, 0.05613, 0.0, 1.0, 1.0, 0.05613, 0.0, 1.0, 1.0, 0.05613, 0.0, 1.0, 1.0, 0.05613, 0.0, 1.0, 1.0, 0.05613, 0.0, 1.0, 1.0, 0.05613, 0.0, 1.0, 1.0, 0.05613, 0.0, 1.0, 1.0, 0.05613, 0.0, 1.0, 1.0, 0.05613, 0.0, 1.0, 1.0, 0.05613, 0.0, 1.0, 1.0, 0.05613, 0.0, 1.0, 1.0, 0.05613, 0.0, 1.0, 1.0, 0.05613, 0.0, 1.0, 1.0, 0.05613, 0.0, 1.0, 1.0, 0.05613, 0.0, 1.0, 1.0, 0.05613, 0.0, 1.0, 1.0, 0.05613, 0.0, 1.0, 1.0, 0.05613, 0.0, 1.0, 1.0, 0.05613, 0.0, 1.0, 1.0, 0.05613, 0.0, 1.0, 1.0, 0.05613, 0.0, 1.0, 1.0, 0.05613, 0.0, 1.0, 1.0, 0.05613, 0.0, 1.0, 1.0, 0.05613, 0.0, 1.0, 1.0, 0.05613, 0.0, 1.0, 1.0, 0.05613, 0.0, 1.0, 1.0, 0.05613, 0.0, 1.0, 1.0, 0.05613, 0.0, 1.0, 1.0, 0.05613, 0.0, 1.0, 1.0, 0.05613, 0.0, 1.0, 1.0, 0.05613, 0.0, 1.0, 1.0, 0.05613, 0.0, 1.0, 1.0, 0.05613, 0.0, 1.0, 1.0, 0.05613, 0.0, 1.0, 1.0, 0.05613, 0.0, 1.0, 1.0, 0.05613, 0.0, 1.0, 1.0, 0.05613, 0.0, 1.0, 1.0, 0.05613, 0.0, 1.0, 1.0, 0.05613, 0.0, 1.0, 1.0, 0.05613, 0.0, 1.0, 1.0, 0.05613, 0.0, 1.0, 1.0, 0.05613, 0.0, 1.0, 1.0, 0.05613, 0.0, 1.0, 1.0, 0.05613, 0.0, 1.0, 1.0, 0.05613, 0.0, 1.0, 1.0, 0.05613, 0.0, 1.0, 1.0, 0.05613, 0.0, 1.0, 1.0, 0.05613, 0.0, 1.0, 1.0, 0.05613, 0.0, 1.0, 1.0, 0.05613, 0.0, 1.0, 1.0, 0.05613, 0.0, 1.0, 1.0, 0.05613, 0.0, 1.0, 1.0, 0.05613, 0.0, 1.0, 1.0, 0.05613, 0.0, 1.0, 1.0, 0.05613, 0.0, 1.0, 1.0, 0.05613, 0.0, 1.0, 1.0, 0.05613, 0.0, 1.0, 1.0, 0.05613, 0.0, 1.0, 1.0, 0.05613, 0.0, 1.0, 1.0, 0.05613, 0.0, 1.0, 1.0, 0.05613, 0.0, 1.0, 1.0, 0.05613, 0.0, 1.0, 1.0, 0.05613, 0.0, 1.0, 1.0, 0.05613, 0.0, 1.0, 1.0, 0.05613, 0.0, 1.0, 1.0, 0.05613, 0.0, 1.0, 1.0, 0.05613, 0.0, 1.0, 1.0, 0.05613, 0.0, 1.0, 1.0, 0.05613, 0.0, 1.0, 1.0, 0.05613, 0.0, 1.0, 1.0, 0.05613, 0.0, 1.0, 1.0, 0.05613, 0.0, 1.0, 1.0, 0.05613, 0.0, 1.0, 1.0, 0.05613, 0.0, 1.0, 1.0, 0.05613, 0.0, 1.0, 1.0, 0.05613, 0.0, 1.0, 1.0, 0.05613, 0.0, 1.0, 1.0, 0.05613, 0.0, 1.0, 1.0, 0.05613, 0.0, 1.0, 1.0, 0.05613, 0.0, 1.0, 1.0, 0.05613, 0.0, 1.0, 1.0, 0.05613, 0.0, 1.0, 1.0, 0.05613, 0.0, 1.0, 1.0, 0.05613, 0.0, 1.0, 1.0, 0.05613, 0.0, 1.0, 1.0, 0.05613, 0.0, 1.0, 1.0, 0.05613, 0.0, 1.0, 1.0, 0.05613, 0.0, 1.0, 1.0, 0.05613, 0.0, 1.0, 1.0, 0.05613, 0.0, 1.0, 1.0, 0.05613, 0.0, 1.0, 1.0, 0.05613, 0.0, 1.0, 1.0, 0.05613, 0.0, 1.0, 1.0, 0.05613, 0.0, 1.0, 1.0, 0.05613, 0.0, 1.0, 1.0, 0.05613, 0.0, 1.0, 1.0, 0.05613, 0.0, 1.0, 1.0, 0.05613, 0.0, 1.0, 1.0, 0.05613, 0.0, 1.0, 1.0, 0.05613, 0.0, 1.0, 1.0, 0.05613, 0.0, 1.0, 1.0, 0.05613, 0.0, 1.0, 1.0, 0.05613, 0.0, 1.0, 1.0, 0.05613, 0.0, 1.0, 1.0, 0.05613, 0.0, 1.0, 1.0, 0.05613, 0.0, 1.0, 1.0, 0.05613, 0.0, 1.0, 1.0, 0.05613, 0.0, 1.0, 1.0, 0.05613, 0.0, 1.0, 1.0, 0.05613, 0.0, 1.0, 1.0, 0.05613, 0.0, 1.0, 1.0, 0.05613, 0.0, 1.0, 1.0, 0.05613, 0.0, 1.0, 1.0, 0.05613, 0.0, 1.0, 1.0, 0.05613, 0.0, 1.0, 1.0, 0.05613, 0.0, 1.0, 1.0, 0.05613, 0.0, 1.0, 1.0, 0.05613, 0.0, 1.0, 1.0, 0.05613, 0.0, 1.0, 1.0, 0.05613, 0.0, 1.0, 1.0, 0.05613, 0.0, 1.0, 1.0, 0.05613, 0.0, 1.0, 1.0, 0.05613, 0.0, 1.0, 1.0, 0.05613, 0.0, 1.0, 1.0, 0.05613, 0.0, 1.0, 1.0, 0.05613, 0.0, 1.0, 1.0, 0.05613, 0.0, 1.0, 1.0, 0.05613, 0.0, 1.0, 1.0, 0.05613, 0.0, 1.0, 1.0, 0.05613, 0.0, 1.0, 1.0, 0.05613, 0.0, 1.0, 1.0, 0.05613, 0.0, 1.0, 1.0, 0.05613, 0.0, 1.0, 1.0, 0.05613, 0.0, 1.0, 1.0, 0.05613, 0.0, 1.0, 1.0, 0.05613, 0.0, 1.0, 1.0, 0.05613, 0.0, 1.0, 1.0, 0.05613, 0.0, 1.0, 1.0, 0.05613, 0.0, 1.0, 1.0, 0.05613, 0.0, 1.0, 1.0, 0.05613, 0.0, 1.0, 1.0, 0.05613, 0.0, 1.0, 1.0, 0.05613, 0.0, 1.0, 1.0, 0.05613, 0.0, 1.0, 1.0, 0.05613, 0.0, 1.0, 1.0, 0.05613, 0.0, 1.0, 1.0, 0.05613, 0.0, 1.0, 1.0, 0.05613, 0.0, 1.0, 1.0, 0.05613, 0.0, 1.0, 1.0, 0.05613, 0.0, 1.0, 1.0, 0.05613, 0.0, 1.0, 1.0, 0.05613, 0.0, 1.0, 1.0, 0.05613, 0.0, 1.0, 1.0, 0.05613, 0.0, 1.0, 1.0, 0.05613, 0.0, 1.0, 1.0, 0.05613, 0.0, 1.0, 1.0, 0.05613, 0.0, 1.0, 1.0, 0.05613, 0.0, 1.0, 1.0, 0.05613, 0.0, 1.0, 1.0, 0.05613, 0.0, 1.0, 1.0, 0.05613, 0.0, 1.0, 1.0, 0.05613, 0.0, 1.0, 1.0, 0.05613, 0.0, 1.0, 1.0, 0.05613, 0.0, 1.0, 1.0, 0.05613, 0.0, 1.0, 1.0, 0.05613, 0.0, 1.0, 1.0, 0.05613, 0.0, 1.0, 1.0, 0.05613, 0.0, 1.0, 1.0, 0.05613, 0.0, 1.0, 1.0, 0.05613, 0.0, 1.0, 1.0, 0.05613, 0.0, 1.0, 1.0, 0.05613, 0.0, 1.0, 1.0, 0.05613, 0.0, 1.0, 1.0, 0.05613, 0.0, 1.0, 1.0, 0.05613, 0.0, 1.0, 1.0, 0.05613, 0.0, 1.0, 1.0, 0.05613, 0.0, 1.0, 1.0, 0.05613, 0.0, 1.0, 1.0, 0.05613, 0.0, 1.0, 1.0, 0.1946, 0.0, 1.0, 1.0, 0.1946, 0.0, 1.0, 1.0, 0.1946, 0.0, 1.0, 1.0, 0.1946, 0.0, 1.0, 1.0, 0.1946, 0.0, 1.0, 1.0, 0.1946, 0.0, 1.0, 1.0, 0.1946, 0.0, 1.0, 1.0, 0.1946, 0.0, 1.0, 1.0, 0.1946, 0.0, 1.0, 1.0, 0.1946, 0.0, 1.0, 1.0, 0.1946, 0.0, 1.0, 1.0, 0.1946, 0.0, 1.0, 1.0, 0.1946, 0.0, 1.0, 1.0, 0.1946, 0.0, 1.0, 1.0, 0.1946, 0.0, 1.0, 1.0, 0.1946, 0.0, 1.0, 1.0, 0.1946, 0.0, 1.0, 1.0, 0.1946, 0.0, 1.0, 1.0, 0.1946, 0.0, 1.0, 1.0, 0.1946, 0.0, 1.0, 1.0, 0.1946, 0.0, 1.0, 1.0, 0.1946, 0.0, 1.0, 1.0, 0.1946, 0.0, 1.0, 1.0, 0.1946, 0.0, 1.0, 1.0, 0.1946, 0.0, 1.0, 1.0, 0.1946, 0.0, 1.0, 1.0, 0.1946, 0.0, 1.0, 1.0, 0.1946, 0.0, 1.0, 1.0, 0.1946, 0.0, 1.0, 1.0, 0.1946, 0.0, 1.0, 1.0, 0.1946, 0.0, 1.0, 1.0, 0.1946, 0.0, 1.0, 1.0, 0.1946, 0.0, 1.0, 1.0, 0.1946, 0.0, 1.0, 1.0, 0.1946, 0.0, 1.0, 1.0, 0.1946, 0.0, 1.0, 1.0, 0.1946, 0.0, 1.0, 1.0, 0.1946, 0.0, 1.0, 1.0, 0.1946, 0.0, 1.0, 1.0, 0.1946, 0.0, 1.0, 1.0, 0.1946, 0.0, 1.0, 1.0, 0.1946, 0.0, 1.0, 1.0, 0.1946, 0.0, 1.0, 1.0, 0.1946, 0.0, 1.0, 1.0, 0.1946, 0.0, 1.0, 1.0, 0.1946, 0.0, 1.0, 1.0, 0.1946, 0.0, 1.0, 1.0, 0.1946, 0.0, 1.0, 1.0, 0.1946, 0.0, 1.0, 1.0, 0.1946, 0.0, 1.0, 1.0, 0.1946, 0.0, 1.0, 1.0, 0.1946, 0.0, 1.0, 1.0, 0.1946, 0.0, 1.0, 1.0, 0.1946, 0.0, 1.0, 1.0, 0.1946, 0.0, 1.0, 1.0, 0.1946, 0.0, 1.0, 1.0, 0.1946, 0.0, 1.0, 1.0, 0.1946, 0.0, 1.0, 1.0, 0.1946, 0.0, 1.0, 1.0, 0.1946, 0.0, 1.0, 1.0, 0.1946, 0.0, 1.0, 1.0, 0.1946, 0.0, 1.0, 1.0, 0.1946, 0.0, 1.0, 1.0, 0.1946, 0.0, 1.0, 1.0, 0.1946, 0.0, 1.0, 1.0, 0.1946, 0.0, 1.0, 1.0, 0.1946, 0.0, 1.0, 1.0, 0.1946, 0.0, 1.0, 1.0, 0.1946, 0.0, 1.0, 1.0, 0.1946, 0.0, 1.0, 1.0, 0.1946, 0.0, 1.0, 1.0, 0.1946, 0.0, 1.0, 1.0, 0.1946, 0.0, 1.0, 1.0, 0.1946, 0.0, 1.0, 1.0, 0.1946, 0.0, 1.0, 1.0, 0.1946, 0.0, 1.0, 1.0, 0.1946, 0.0, 1.0, 1.0, 0.1946, 0.0, 1.0, 1.0, 0.1946, 0.0, 1.0, 1.0, 0.1946, 0.0, 1.0, 1.0, 0.1946, 0.0, 1.0, 1.0, 0.1946, 0.0, 1.0, 1.0, 0.1946, 0.0, 1.0, 1.0, 0.1946, 0.0, 1.0, 1.0, 0.1946, 0.0, 1.0, 1.0, 0.1946, 0.0, 1.0, 1.0, 0.1946, 0.0, 1.0, 1.0, 0.1946, 0.0, 1.0, 1.0, 0.1946, 0.0, 1.0, 1.0, 0.1946, 0.0, 1.0, 1.0, 0.1946, 0.0, 1.0, 1.0, 0.1946, 0.0, 1.0, 1.0, 0.1946, 0.0, 1.0, 1.0, 0.1946, 0.0, 1.0, 1.0, 0.1946, 0.0, 1.0, 1.0, 0.1946, 0.0, 1.0, 1.0, 0.1946, 0.0, 1.0, 1.0, 0.1946, 0.0, 1.0, 1.0, 0.1946, 0.0, 1.0, 1.0, 0.1946, 0.0, 1.0, 1.0, 0.1946, 0.0, 1.0, 1.0, 0.1946, 0.0, 1.0, 1.0, 0.1946, 0.0, 1.0, 1.0, 0.1946, 0.0, 1.0, 1.0, 0.1946, 0.0, 1.0, 1.0, 0.1946, 0.0, 1.0, 1.0, 0.1946, 0.0, 1.0, 1.0, 0.1946, 0.0, 1.0, 1.0, 0.1946, 0.0, 1.0, 1.0, 0.1946, 0.0, 1.0, 1.0, 0.1946, 0.0, 1.0, 1.0, 0.1946, 0.0, 1.0, 1.0, 0.1946, 0.0, 1.0, 1.0, 0.1946, 0.0, 1.0, 1.0, 0.1946, 0.0, 1.0, 1.0, 0.1946, 0.0, 1.0, 1.0, 0.1946, 0.0, 1.0, 1.0, 0.1946, 0.0, 1.0, 1.0, 0.1946, 0.0, 1.0, 1.0, 0.1946, 0.0, 1.0, 1.0, 0.1946, 0.0, 1.0, 1.0, 0.1946, 0.0, 1.0, 1.0, 0.1946, 0.0, 1.0, 1.0, 0.1946, 0.0, 1.0, 1.0, 0.1946, 0.0, 1.0, 1.0, 0.1946, 0.0, 1.0, 1.0, 0.1946, 0.0, 1.0, 1.0, 0.1946, 0.0, 1.0])
me_cylinder_001.materials.append(mat_material_001)
me_cylinder_001.use_paint_bone_selection = False
me_cylinder_001.use_paint_mask = True
me_cylinder_001.update()

# ---- objects
ob_ball = bpy.data.objects.new('ball', me_cylinder_001)

# ---- transforms, parenting, visibility, modifiers, constraints
ob_ball.location = (0.0, 0.0, 0.0)
_vg = ob_ball.vertex_groups.new(name='gold')
_vg = ob_ball.vertex_groups.new(name='ball')
_m = ob_ball.modifiers.new('Auto Smooth', 'NODES')
_m.node_group = ng_auto_smooth
_gi = [s.identifier for s in ng_auto_smooth.interface.items_tree if s.item_type == 'SOCKET' and s.in_out == 'INPUT']
_m[_gi[1]] = 0.5236  # Angle

# ---- collection membership
col_collection.objects.link(ob_ball)

# ---- scene / render settings (as saved in the file)
scene.frame_start = 1; scene.frame_end = 250; scene.frame_set(1)
scene.render.engine = 'BLENDER_EEVEE_NEXT'
scene.cycles.sampling_pattern = 'TABULATED_SOBOL'
scene.cycles.use_light_tree = False
scene.view_settings.view_transform = 'Filmic'
bpy.context.view_layer.update()

# ---- added for rendering (the .blend has no active camera): camera
cam_auto = bpy.data.cameras.new('AutoCamera')
cam_auto.lens = 50.0
cam_auto.sensor_width = 36.0
cam_auto.clip_end = 1000.0
ob_auto_camera = bpy.data.objects.new('AutoCamera', cam_auto)
scene.collection.objects.link(ob_auto_camera)
ob_auto_camera.location = (3.4044, -4.08527, 2.90027)
ob_auto_camera.rotation_euler = (1.09748, -7.21219e-08, 0.694738)
scene.camera = ob_auto_camera
bpy.context.view_layer.update()
